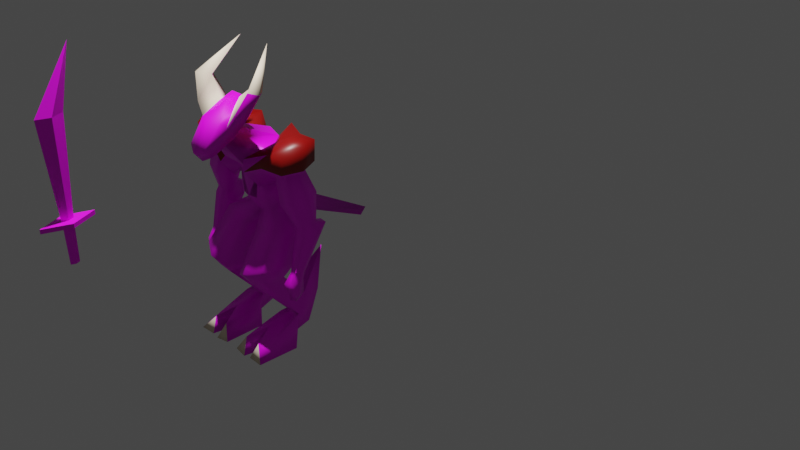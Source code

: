 # Source: blade_demon_v2.blend  (saved by Blender 2.90.8; exported with 4.5.12 LTS)
import bpy
from mathutils import Matrix  # noqa: F401  (used for matrix-valued properties, if any)

bpy.ops.wm.read_factory_settings(use_empty=True)
scene = bpy.context.scene
scene.name = 'Scene'

# ---- collections
col_collection = bpy.data.collections.new('Collection'); scene.collection.children.link(col_collection)
col_ref_imgs = bpy.data.collections.new('Ref Imgs'); scene.collection.children.link(col_ref_imgs)

# ---- images (referenced by path relative to the original .blend; pixels are not part of the script)
import os
ASSET_DIR = os.environ.get("B2B_ASSET_DIR", "")  # directory of the original .blend (textures are referenced by path, not embedded)
HERE = os.path.dirname(os.path.abspath(__file__))  # packed textures are extracted next to this script under _unpacked/

def load_image(name, relpath, width, height, colorspace="sRGB"):
    """Load a texture the original file referenced (path relative to the .blend, or extracted next to this script)."""
    p = next((c for c in (os.path.join(HERE, relpath), os.path.join(ASSET_DIR, relpath)) if relpath and os.path.exists(c)), "")
    if p:
        img = bpy.data.images.load(p, check_existing=True)
        img.name = name
    else:  # same state as the original file: an image datablock whose file is absent (Cycles renders it pink)
        img = bpy.data.images.new(name, width, height)
        img.source = "FILE"
        img.filepath = "//" + (relpath or name)
    img.colorspace_settings.name = colorspace
    return img
img_blade_demon_diffuse_bake = load_image('blade_demon_diffuse_bake', 'bakes/blade_demon_diffuse_bake.png', 1024, 1024, 'sRGB')
img_sword_steel_png = load_image('sword-steel.png', 'sword-steel.png', 1024, 1024, 'sRGB')
img_blade_demon_skin_base_color_png = load_image('blade-demon-skin Base Color.png', 'bakes/blade-demon-skin Base Color.png', 1024, 1024, 'sRGB')

# ---- materials (node trees are filled in below, after node groups)
mat_blade_demon_mat = bpy.data.materials.new('blade-demon-mat')
mat_material = bpy.data.materials.new('Material')
mat_taro_faction_color = bpy.data.materials.new('taro-faction-color')
mat_taro_faction_color.alpha_threshold = 0.0
mat_taro_faction_color.line_color = (0.0, 0.0, 0.0, 1.0)
mat_horn = bpy.data.materials.new('horn')
mat_blade_demon_skin = bpy.data.materials.new('blade-demon-skin')

# ---- material node trees
mat_blade_demon_mat.use_nodes = True; mat_blade_demon_mat.node_tree.nodes.clear()
_N = mat_blade_demon_mat.node_tree.nodes; _L = mat_blade_demon_mat.node_tree.links
n0 = _N.new('ShaderNodeBsdfPrincipled'); n0.name = 'Principled BSDF'; n0.location = (10, 300)
n0.distribution = 'GGX'
n0.subsurface_method = 'BURLEY'
n0.inputs[3].default_value = 1.45
n0.inputs[27].default_value = (0.0, 0.0, 0.0, 1.0)
n0.inputs[28].default_value = 1.0
n1 = _N.new('ShaderNodeOutputMaterial'); n1.name = 'Material Output'; n1.location = (300, 300)
n2 = _N.new('ShaderNodeTexImage'); n2.name = 'Image Texture'; n2.location = (-280, 280)
n2.image = img_blade_demon_diffuse_bake
_L.new(n0.outputs[0], n1.inputs[0])
_L.new(n2.outputs[0], n0.inputs[0])
n1.is_active_output = True
mat_material.use_nodes = True; mat_material.node_tree.nodes.clear()
_N = mat_material.node_tree.nodes; _L = mat_material.node_tree.links
n0 = _N.new('ShaderNodeBsdfPrincipled'); n0.name = 'Principled BSDF'; n0.location = (10, 300)
n0.distribution = 'GGX'
n0.subsurface_method = 'BURLEY'
n0.inputs[3].default_value = 1.45
n0.inputs[27].default_value = (0.0, 0.0, 0.0, 1.0)
n0.inputs[28].default_value = 1.0
n1 = _N.new('ShaderNodeTexImage'); n1.name = 'Image Texture'; n1.location = (-280, 280)
n1.image = img_sword_steel_png
n2 = _N.new('ShaderNodeDisplacement'); n2.name = 'Displacement'; n2.location = (380, 66)
n2.inputs[2].default_value = 1.0
n3 = _N.new('ShaderNodeOutputMaterial'); n3.name = 'Material Output'; n3.location = (300, 300)
_L.new(n0.outputs[0], n3.inputs[0])
_L.new(n1.outputs[0], n0.inputs[0])
_L.new(n2.outputs[0], n3.inputs[2])
_L.new(n1.outputs[0], n2.inputs[0])
n3.is_active_output = True
mat_taro_faction_color.use_nodes = True; mat_taro_faction_color.node_tree.nodes.clear()
_N = mat_taro_faction_color.node_tree.nodes; _L = mat_taro_faction_color.node_tree.links
n0 = _N.new('ShaderNodeOutputMaterial'); n0.name = 'Material Output'; n0.location = (300, 300)
n1 = _N.new('ShaderNodeUVMap'); n1.name = 'UV Map'; n1.location = (-848, 169)
n1.uv_map = 'UVMap_joined'
n2 = _N.new('ShaderNodeBsdfPrincipled'); n2.name = 'Principled BSDF'; n2.location = (10, 300)
n2.distribution = 'GGX'
n2.subsurface_method = 'BURLEY'
n2.inputs[0].default_value = (0.2529, 0.0009976, 0.0, 1.0)
n2.inputs[2].default_value = 0.4
n2.inputs[3].default_value = 1.45
n2.inputs[27].default_value = (0.0, 0.0, 0.0, 1.0)
n2.inputs[28].default_value = 1.0
n3 = _N.new('ShaderNodeTexImage'); n3.name = 'Image Texture.001'; n3.location = (-615, 239)
n3.image = img_blade_demon_diffuse_bake
_L.new(n2.outputs[0], n0.inputs[0])
_L.new(n1.outputs[0], n3.inputs[0])
n0.is_active_output = True
mat_horn.use_nodes = True; mat_horn.node_tree.nodes.clear()
_N = mat_horn.node_tree.nodes; _L = mat_horn.node_tree.links
n0 = _N.new('ShaderNodeBsdfPrincipled'); n0.name = 'Principled BSDF'; n0.location = (10, 300)
n0.distribution = 'GGX'
n0.subsurface_method = 'BURLEY'
n0.inputs[0].default_value = (0.8412, 0.7177, 0.5637, 1.0)
n0.inputs[2].default_value = 1.0
n0.inputs[3].default_value = 1.45
n0.inputs[13].default_value = 0.0
n0.inputs[27].default_value = (0.0, 0.0, 0.0, 1.0)
n0.inputs[28].default_value = 1.0
n1 = _N.new('ShaderNodeOutputMaterial'); n1.name = 'Material Output'; n1.location = (300, 300)
n2 = _N.new('ShaderNodeUVMap'); n2.name = 'UV Map'; n2.location = (-848, 169)
n2.uv_map = 'UVMap_joined'
n3 = _N.new('ShaderNodeTexImage'); n3.name = 'Image Texture.001'; n3.location = (-615, 239)
n3.image = img_blade_demon_diffuse_bake
_L.new(n0.outputs[0], n1.inputs[0])
_L.new(n2.outputs[0], n3.inputs[0])
n1.is_active_output = True
mat_blade_demon_skin.use_nodes = True; mat_blade_demon_skin.node_tree.nodes.clear()
_N = mat_blade_demon_skin.node_tree.nodes; _L = mat_blade_demon_skin.node_tree.links
n0 = _N.new('ShaderNodeBsdfPrincipled'); n0.name = 'Principled BSDF'; n0.location = (10, 300)
n0.distribution = 'GGX'
n0.subsurface_method = 'BURLEY'
n0.inputs[3].default_value = 1.45
n0.inputs[27].default_value = (0.0, 0.0, 0.0, 1.0)
n0.inputs[28].default_value = 1.0
n1 = _N.new('ShaderNodeOutputMaterial'); n1.name = 'Material Output'; n1.location = (300, 300)
n2 = _N.new('ShaderNodeTexImage'); n2.name = 'Image Texture'; n2.location = (-299, 280)
n2.image = img_blade_demon_skin_base_color_png
n3 = _N.new('ShaderNodeUVMap'); n3.name = 'UV Map'; n3.location = (-848, 169)
n3.uv_map = 'UVMap_joined'
n4 = _N.new('ShaderNodeUVMap'); n4.name = 'UV Map.001'; n4.location = (-413, -61)
n4.uv_map = 'UVMap'
n5 = _N.new('ShaderNodeTexImage'); n5.name = 'Image Texture.001'; n5.location = (-615, 239)
n5.image = img_blade_demon_diffuse_bake
_L.new(n0.outputs[0], n1.inputs[0])
_L.new(n2.outputs[0], n0.inputs[0])
_L.new(n4.outputs[0], n2.inputs[0])
_L.new(n3.outputs[0], n5.inputs[0])
n1.is_active_output = True

# ---- world
world_world = bpy.data.worlds.new('World'); scene.world = world_world
world_world.use_nodes = True; world_world.node_tree.nodes.clear()
_N = world_world.node_tree.nodes; _L = world_world.node_tree.links
n0 = _N.new('ShaderNodeOutputWorld'); n0.name = 'World Output'; n0.location = (300, 300)
n1 = _N.new('ShaderNodeBackground'); n1.name = 'Background'; n1.location = (10, 300)
n1.inputs[0].default_value = (0.05088, 0.05088, 0.05088, 1.0)
_L.new(n1.outputs[0], n0.inputs[0])
n0.is_active_output = True
world_world.color = (0.05088, 0.05088, 0.05088)
world_world.use_sun_shadow = False
world_world.sun_shadow_jitter_overblur = 0.0

# ---- cameras
cam_camera = bpy.data.cameras.new('Camera')
cam_camera.clip_end = 100.0
cam_camera.ortho_scale = 7.314

# ---- lights
light_light = bpy.data.lights.new('Light', 'POINT')
light_light.transmission_factor = 0.0
light_light.energy = 4000.0
light_light.shadow_soft_size = 0.1
light_light.shadow_maximum_resolution = 0.006
light_light.use_absolute_resolution = True

# ---- meshes
me_cube = bpy.data.meshes.new('Cube')
me_cube.from_pydata([(-0.1566, 0.3518, 2.388), (-0.2088, 0.5824, 1.821), (-0.1566, -0.02463, 2.235), (-0.2088, 0.1148, 1.723), (0.0, 0.6148, 1.799), (0.0, -0.04892, 2.251), (0.0, 0.1108, 1.685), (0.0, 0.3547, 2.441), (-0.2336, 0.02926, 1.945), (-0.2336, 0.4681, 2.136), (0.0, 0.5392, 2.168), (0.0, -0.0456, 1.914), (-0.2403, 0.3211, 1.763), (-0.2403, 0.1972, 2.233), (-0.5408, -0.3136, 1.183), (0.0, 0.3149, 2.686), (-0.3011, 0.2419, 2.045), (-0.3615, 0.6165, 1.693), (-0.4644, -0.02117, 1.624), (-0.09773, 0.7105, 1.523), (-0.1357, -0.0685, 1.516), (-0.5288, 0.4268, 1.628), (-0.1397, 0.4424, 1.346), (-0.1345, -0.3573, 1.021), (-0.5991, 0.136, 1.176), (-0.1443, 0.142, 0.8771), (-0.4692, -0.2162, 0.9496), (-0.2333, -0.2398, 0.8662), (-0.5041, 0.0272, 0.9823), (-0.2377, 0.03096, 0.8283), (-0.4798, 0.2403, 0.3702), (-0.2438, 0.2344, 0.3613), (-0.5162, 0.3171, 0.6823), (-0.2394, 0.3191, 0.6932), (0.0, 1.781, 1.165), (-0.09773, 1.614, 1.136), (-0.476, 0.4477, 0.3335), (-0.24, 0.4418, 0.3246), (-0.5162, 0.5245, 0.6455), (-0.2394, 0.5265, 0.6564), (-0.3963, 0.6979, 1.143), (-0.4899, 0.389, 0.2291), (-0.2469, 0.2016, 0.1519), (-0.4827, 0.1904, 0.1593), (-0.2541, 0.4002, 0.2216), (-0.4948, 0.1724, 0.3483), (-0.2156, 0.1654, 0.3378), (-0.1105, 0.0978, 0.005736), (-0.6129, 0.08202, 0.005736), (-0.4415, -0.3651, 0.1801), (-0.0974, -0.4506, -0.004117), (-0.5999, -0.4664, -0.004117), (0.0, 0.7051, 1.518), (0.0, 1.614, 1.144), (-0.2141, -0.3707, 0.1851), (-0.1044, 0.5986, 1.81), (-0.1566, -0.1222, 2.357), (-0.1044, 0.1128, 1.704), (-0.1683, 0.3112, 2.62), (-0.1203, 0.5229, 2.159), (-0.1203, -0.02352, 1.917), (0.0, -0.1439, 2.394), (-0.2296, 0.6635, 1.608), (-0.3001, -0.04484, 1.57), (-0.3343, 0.4346, 1.487), (-0.3308, -0.4305, 1.118), (-0.3785, 0.2341, 1.01), (-0.348, -0.2737, 0.9158), (-0.3741, 0.07481, 0.8974), (-0.3618, 0.2373, 0.3657), (-0.3778, 0.3181, 0.6878), (-0.3584, 0.4861, 0.3142), (-0.3775, 0.5676, 0.6383), (-0.3737, 0.4238, 0.1926), (-0.3648, 0.196, 0.1556), (-0.3552, 0.1878, 0.343), (-0.3617, 0.1295, 0.005736), (-0.3813, -0.4585, -0.004117), (-0.2836, -0.472, -0.0169), (-0.5179, -0.1042, 0.2208), (-0.6064, -0.1724, 0.0008095), (-0.3374, -0.1091, 0.2773), (-0.3471, -0.1679, -0.002387), (-0.1039, -0.1566, 0.0008095), (-0.1731, -0.1073, 0.226), (-0.1801, -0.2219, 2.416), (0.0, -0.2586, 2.44), (-0.3067, 0.07388, 2.539), (-0.2477, 0.4728, 2.453), (-0.2435, -0.06175, 2.109), (-0.3211, 0.2524, 2.121), (-0.2218, -0.2615, 2.341), (-0.2825, 0.4139, 2.787), (-0.2976, -0.3023, 2.541), (-0.4192, 0.08347, 2.68), (-0.5145, 0.3478, 2.559), (-0.4203, -0.01904, 2.262), (-0.4631, 0.2085, 2.279), (-0.4557, -0.175, 2.434), (-0.5824, 0.3005, 2.767), (-0.5525, -0.1536, 2.625), (-0.6343, 0.07605, 2.744), (-0.8235, 0.3032, 2.508), (-0.7827, -0.1431, 2.438), (-0.842, 0.3005, 2.776), (-0.812, -0.1536, 2.634), (-0.8938, 0.07605, 2.753), (-0.5901, 0.2489, 2.41), (-0.5033, 0.03487, 2.274), (-0.9058, 0.07642, 2.472), (-0.5236, 0.1688, 2.296), (-0.5548, -0.05713, 2.342), (-0.7399, 0.2188, 2.411), (-0.7149, -0.0359, 2.369), (-0.7943, 0.08944, 2.393), (-0.7602, 0.2912, 1.754), (-0.6828, 0.1415, 1.662), (-0.6956, 0.2378, 1.689), (-0.7346, 0.07276, 1.69), (-0.8572, 0.2658, 1.77), (-0.8381, 0.0869, 1.722), (-0.8953, 0.1744, 1.751), (-0.6125, -0.05786, 2.006), (-0.5329, 0.06917, 1.94), (-0.8475, 0.2957, 2.138), (-0.9183, 0.1284, 2.102), (-0.5582, 0.2436, 1.986), (-0.6591, 0.3383, 2.127), (-0.8138, -0.03258, 2.053), (-0.749, 0.4204, 1.719), (-0.6287, 0.1686, 1.543), (-0.6486, 0.3337, 1.6), (-0.7091, 0.04589, 1.584), (-0.8996, 0.3744, 1.743), (-0.87, 0.06736, 1.641), (-0.9587, 0.217, 1.701), (-0.7651, 0.1162, 1.148), (-0.7066, 0.01601, 1.142), (-0.7121, 0.091, 1.128), (-0.7538, -0.05293, 1.178), (-0.835, 0.08832, 1.167), (-0.8267, -0.04993, 1.193), (-0.8643, 0.01715, 1.183), (-0.1652, -0.2965, 2.755), (-0.1652, -0.4912, 2.982), (-0.1475, -0.1378, 2.957), (-0.1473, -0.2675, 3.115), (0.0, -0.07565, 2.957), (0.0, -0.2584, 3.17), (-0.1327, -0.2895, 2.771), (0.0, -0.5623, 3.046), (-0.1376, -0.593, 2.599), (-0.1376, -0.6912, 2.713), (0.0, -0.646, 2.524), (0.0, -0.7585, 2.655), (-0.2317, -0.341, 2.824), (-0.2286, -0.4429, 2.94), (-0.1081, -0.01781, 3.1), (-0.1081, -0.1078, 3.205), (0.0, -0.01781, 3.1), (0.0, -0.1078, 3.205), (-0.4644, -0.1073, 3.33), (-0.3504, -0.2022, 3.36), (-0.5945, -0.2483, 3.361), (-0.4969, -0.3279, 3.381), (-0.2469, 0.1552, 3.784), (-0.1075, -0.1906, 2.855), (0.0, -0.1736, 2.866), (-0.106, -0.4174, 2.695), (0.0, -0.4355, 2.662), (-0.2559, -0.07701, 3.089), (-0.2148, -0.2372, 3.247), (-0.3795, -0.3093, 2.987), (-0.3443, -0.4223, 3.092), (-0.7743, 0.1077, 1.056), (-0.6836, -0.04303, 1.046), (-0.6922, 0.07667, 1.044), (-0.7568, -0.1622, 1.061), (-0.8441, 0.04209, 1.062), (-0.8345, -0.1244, 1.065), (-0.8783, -0.04454, 1.065), (-0.8323, 0.06095, 0.9081), (-0.6982, -0.02539, 0.9572), (-0.7033, 0.04448, 0.9577), (-0.8065, -0.1272, 0.9066), (-0.7752, -0.1028, 0.8365), (-0.7894, 0.03447, 0.8241), (-0.8757, -0.04454, 0.9094), (-0.7454, 0.06258, 0.9818), (-0.7348, -0.06872, 0.981), (-0.8126, -0.04248, 0.8026), (-0.7439, -0.01655, 0.9256), (-0.7464, 0.02125, 0.9261), (-0.7666, 0.0314, 0.9427), (-0.7612, -0.03964, 0.9418)], [], [(60, 2, 8), (16, 13, 0, 9), (59, 0, 7, 10), (3, 12, 21, 18), (55, 59, 10, 4), (12, 16, 9, 1), (57, 60, 8, 3), (3, 8, 16, 12), (57, 3, 18, 63), (8, 2, 13, 16), (18, 21, 24, 14), (62, 19, 22, 64), (55, 4, 19, 62), (12, 1, 17, 21), (25, 23, 27, 29), (22, 20, 23, 25), (64, 22, 25, 66), (63, 18, 14, 65), (68, 29, 33, 70), (66, 25, 29, 68), (65, 14, 26, 67), (14, 24, 28, 26), (33, 31, 37, 39), (67, 26, 30, 69), (29, 27, 31, 33), (26, 28, 32, 30), (19, 4, 34, 35), (72, 39, 37, 71), (30, 32, 38, 36), (38, 32, 40), (37, 31, 42, 44), (30, 36, 41, 43), (33, 39, 40), (32, 70, 33, 40), (39, 72, 40), (74, 43, 41, 73), (42, 31, 46, 47), (71, 37, 44, 73), (83, 84, 54, 50), (74, 42, 47, 76), (69, 30, 45, 75), (30, 43, 48, 45), (78, 50, 54), (82, 83, 50, 78), (79, 80, 51, 49), (22, 52, 6, 20), (22, 19, 52), (53, 52, 19, 35), (35, 34, 53), (81, 79, 49), (84, 81, 54), (80, 82, 77, 51), (51, 77, 49), (31, 69, 75, 46), (43, 74, 76, 48), (36, 71, 73, 41), (42, 74, 73, 44), (38, 72, 71, 36), (27, 67, 69, 31), (23, 65, 67, 27), (24, 66, 68, 28), (28, 68, 70, 32), (20, 63, 65, 23), (21, 64, 66, 24), (1, 55, 62, 17), (17, 62, 64, 21), (2, 5, 61, 56), (6, 57, 63, 20), (6, 11, 60, 57), (1, 9, 59, 55), (9, 0, 59), (11, 5, 2, 60), (7, 0, 58, 15), (48, 76, 82, 80), (75, 45, 79, 81), (45, 48, 80, 79), (46, 75, 81, 84), (76, 47, 83, 82), (47, 46, 84, 83), (49, 77, 82, 81), (78, 54, 81, 82), (40, 72, 38), (56, 61, 86, 85), (58, 87, 149, 166), (15, 58, 166, 167), (87, 85, 168, 149), (85, 86, 169, 168), (13, 2, 89, 90), (0, 13, 90, 88), (85, 87, 94, 93), (87, 58, 92, 94), (56, 85, 93, 91), (58, 0, 88, 92), (2, 56, 91, 89), (91, 93, 100, 98), (89, 91, 98, 96), (90, 89, 96, 97), (94, 92, 99, 101), (93, 94, 101, 100), (92, 88, 95, 99), (88, 90, 97, 95), (99, 95, 102, 104), (98, 100, 105, 103), (101, 99, 104, 106), (100, 101, 106, 105), (109, 102, 112, 114), (95, 97, 110, 107), (106, 104, 102, 109), (105, 106, 109, 103), (102, 95, 107, 112), (96, 98, 111, 108), (97, 96, 108, 110), (98, 103, 113, 111), (103, 109, 114, 113), (123, 122, 118, 116), (125, 124, 119, 121), (127, 126, 117, 115), (124, 127, 115, 119), (122, 128, 120, 118), (128, 125, 121, 120), (126, 123, 116, 117), (110, 108, 123, 126), (113, 114, 125, 128), (111, 113, 128, 122), (112, 107, 127, 124), (107, 110, 126, 127), (114, 112, 124, 125), (108, 111, 122, 123), (120, 121, 135, 134), (115, 117, 131, 129), (119, 115, 129, 133), (118, 120, 134, 132), (121, 119, 133, 135), (117, 116, 130, 131), (116, 118, 132, 130), (132, 134, 141, 139), (135, 133, 140, 142), (131, 130, 137, 138), (130, 132, 139, 137), (134, 135, 142, 141), (129, 131, 138, 136), (133, 129, 136, 140), (145, 143, 155), (143, 145, 166, 149), (148, 146, 144, 150), (145, 147, 167, 166), (145, 146, 158, 157), (153, 154, 152, 151), (150, 144, 152, 154), (144, 146, 156), (156, 155, 151, 152), (152, 144, 156), (171, 170, 161, 162), (143, 151, 155), (157, 158, 160, 159), (146, 148, 160, 158), (147, 145, 157, 159), (161, 163, 165), (170, 172, 163, 161), (173, 171, 162, 164), (172, 173, 164, 163), (163, 164, 165), (164, 162, 165), (162, 161, 165), (153, 151, 168, 169), (151, 143, 149, 168), (155, 156, 173, 172), (156, 146, 171, 173), (145, 155, 172, 170), (146, 145, 170, 171), (140, 136, 174, 178), (139, 141, 179, 177), (142, 140, 178, 180), (138, 137, 175, 176), (137, 139, 177, 175), (141, 142, 180, 179), (136, 138, 176, 174), (178, 174, 181), (177, 179, 184), (180, 178, 181, 187), (176, 175, 182, 183), (175, 177, 189, 182), (179, 180, 187, 184), (174, 176, 183, 188), (184, 181, 174, 177), (189, 177, 174, 188), (187, 181, 186, 190), (184, 187, 190, 185), (181, 184, 185, 186), (186, 185, 190), (188, 183, 192, 193), (189, 188, 193, 194), (183, 182, 191, 192), (182, 189, 194, 191), (193, 192, 191, 194)])
me_cube.polygons.foreach_set('use_smooth', [True] * 195)
_uv = me_cube.uv_layers.new(name='UVMap_joined')
_uv.uv.foreach_set('vector', [0.6647, 0.9204, 0.6555, 0.9926, 0.6366, 0.9332, 0.3095, 0.8799, 0.3031, 0.9296, 0.2525, 0.9541, 0.2477, 0.8825, 0.7964, 0.5265, 0.8184, 0.5957, 0.7806, 0.6134, 0.7659, 0.5316, 0.07912, 0.912, 0.06741, 0.9425, 0.0, 0.9117, 0.0208, 0.8636, 0.78, 0.443, 0.7964, 0.5265, 0.7659, 0.5316, 0.753, 0.4432, 0.3166, 0.8081, 0.3095, 0.8799, 0.2477, 0.8825, 0.2494, 0.7989, 0.998, 0.965, 0.9443, 0.9609, 0.9532, 0.9317, 0.9959, 0.9385, 0.3693, 0.8181, 0.3693, 0.8772, 0.3095, 0.8799, 0.3166, 0.8081, 0.1061, 0.912, 0.07912, 0.912, 0.0208, 0.8636, 0.06455, 0.8561, 0.3693, 0.8772, 0.3558, 0.9521, 0.3031, 0.9296, 0.3095, 0.8799, 0.4433, 0.4236, 0.3296, 0.4379, 0.3875, 0.3142, 0.5019, 0.3024, 0.08076, 0.456, 0.1208, 0.4588, 0.1166, 0.5375, 0.05828, 0.5206, 0.78, 0.443, 0.753, 0.4432, 0.7662, 0.3677, 0.8033, 0.3862, 0.3166, 0.8081, 0.2494, 0.7989, 0.2525, 0.7623, 0.3031, 0.7599, 0.1321, 0.2576, 0.0, 0.254, 0.04081, 0.2268, 0.1094, 0.2383, 0.1689, 0.3932, 0.03197, 0.3953, 0.0, 0.254, 0.1321, 0.2576, 0.05828, 0.5206, 0.1166, 0.5375, 0.1443, 0.675, 0.08059, 0.6451, 0.06455, 0.8561, 0.0208, 0.8636, 0.02387, 0.7296, 0.08043, 0.7113, 0.4075, 0.9457, 0.3743, 0.9371, 0.3704, 0.8699, 0.4056, 0.8684, 0.08059, 0.6451, 0.1443, 0.675, 0.1224, 0.7062, 0.08565, 0.692, 0.8696, 0.0, 0.9255, 0.01539, 0.9103, 0.06317, 0.8782, 0.05622, 0.5019, 0.3024, 0.3875, 0.3142, 0.4101, 0.2643, 0.4709, 0.2489, 0.1896, 0.2277, 0.1946, 0.1414, 0.2477, 0.1483, 0.2428, 0.2346, 0.8782, 0.05622, 0.9103, 0.06317, 0.9255, 0.2268, 0.8956, 0.2294, 0.1094, 0.2383, 0.04081, 0.2268, 0.1946, 0.1414, 0.1896, 0.2277, 0.4709, 0.2489, 0.4101, 0.2643, 0.3274, 0.1986, 0.3373, 0.1189, 0.8404, 0.4239, 0.8917, 0.3677, 0.8917, 0.7019, 0.8637, 0.6705, 0.3089, 0.5596, 0.3389, 0.5629, 0.3476, 0.6427, 0.3223, 0.6375, 0.3373, 0.1189, 0.3274, 0.1986, 0.2739, 0.1961, 0.2839, 0.1165, 0.2739, 0.1961, 0.3274, 0.1986, 0.2477, 0.3284, 0.2477, 0.1483, 0.1946, 0.1414, 0.2028, 0.08853, 0.2456, 0.1205, 0.3373, 0.1189, 0.2839, 0.1165, 0.2952, 0.08828, 0.3432, 0.06454, 0.1896, 0.2277, 0.2428, 0.2346, 0.2477, 0.3662, 0.2147, 0.9391, 0.1795, 0.9391, 0.1443, 0.9391, 0.1771, 0.7935, 0.3389, 0.5629, 0.3089, 0.5596, 0.291, 0.4379, 0.3087, 0.7135, 0.2796, 0.713, 0.2878, 0.6688, 0.3198, 0.6714, 0.2028, 0.08853, 0.1946, 0.1414, 0.1796, 0.1302, 0.1882, 0.04419, 0.3223, 0.6375, 0.3476, 0.6427, 0.3459, 0.6697, 0.3198, 0.6714, 0.1268, 0.0236, 0.1218, 0.0822, 0.06125, 0.05272, 0.05586, 0.0, 0.3087, 0.7135, 0.3378, 0.714, 0.3704, 0.7599, 0.3116, 0.7538, 0.8245, 0.3527, 0.7945, 0.3527, 0.7907, 0.3399, 0.8263, 0.3421, 0.3373, 0.1189, 0.3432, 0.06454, 0.3638, 0.02006, 0.3535, 0.1109, 0.8842, 0.7616, 0.8404, 0.7427, 0.8842, 0.7019, 0.8148, 0.841, 0.753, 0.8408, 0.7531, 0.7732, 0.8004, 0.7715, 0.4189, 0.06959, 0.4278, 0.01068, 0.5019, 0.0, 0.4844, 0.05246, 0.1689, 0.3932, 0.2188, 0.4533, 0.06189, 0.4482, 0.03197, 0.3953, 0.1166, 0.5375, 0.1208, 0.4588, 0.1443, 0.4565, 0.2412, 0.687, 0.2412, 0.9353, 0.2163, 0.9345, 0.2164, 0.6862, 0.2164, 0.6862, 0.2405, 0.6507, 0.2412, 0.687, 0.8305, 0.2942, 0.7855, 0.2799, 0.8044, 0.2423, 0.8729, 0.2846, 0.8305, 0.2942, 0.862, 0.2454, 0.8808, 0.8423, 0.8148, 0.841, 0.8253, 0.7743, 0.8809, 0.7748, 0.7478, 0.9166, 0.7478, 0.9719, 0.6951, 0.9575, 0.8545, 0.3527, 0.8245, 0.3527, 0.8263, 0.3421, 0.8617, 0.3399, 0.2796, 0.713, 0.3087, 0.7135, 0.3116, 0.7538, 0.2477, 0.7599, 0.2905, 0.6389, 0.3223, 0.6375, 0.3198, 0.6714, 0.2878, 0.6688, 0.9515, 0.5051, 0.9816, 0.5054, 0.9816, 0.5545, 0.9519, 0.5441, 0.2723, 0.5641, 0.3089, 0.5596, 0.3223, 0.6375, 0.2905, 0.6389, 0.8501, 0.07176, 0.8782, 0.05622, 0.8956, 0.2294, 0.8656, 0.2319, 0.8219, 0.03136, 0.8696, 0.0, 0.8782, 0.05622, 0.8501, 0.07176, 0.01103, 0.6391, 0.08059, 0.6451, 0.08565, 0.692, 0.04608, 0.6892, 0.4407, 0.9699, 0.4075, 0.9457, 0.4056, 0.8684, 0.4407, 0.867, 0.1083, 0.8486, 0.06455, 0.8561, 0.08043, 0.7113, 0.1331, 0.7062, 0.0, 0.5036, 0.05828, 0.5206, 0.08059, 0.6451, 0.01103, 0.6391, 0.807, 0.4428, 0.78, 0.443, 0.8033, 0.3862, 0.8404, 0.4046, 0.04073, 0.4533, 0.08076, 0.456, 0.05828, 0.5206, 0.0, 0.5036, 0.9496, 0.2269, 0.9895, 0.2335, 0.9893, 0.2699, 0.9496, 0.2618, 0.1331, 0.912, 0.1061, 0.912, 0.06455, 0.8561, 0.1083, 0.8486, 1.0, 0.9915, 0.9401, 0.9915, 0.9443, 0.9609, 0.998, 0.965, 0.807, 0.4428, 0.8263, 0.5236, 0.7964, 0.5265, 0.78, 0.443, 0.8263, 0.5236, 0.8184, 0.5957, 0.7964, 0.5265, 0.6951, 0.9166, 0.6951, 0.9927, 0.6555, 0.9926, 0.6647, 0.9204, 0.7806, 0.6134, 0.8184, 0.5957, 0.8292, 0.65, 0.7888, 0.6709, 0.8809, 0.9007, 0.8168, 0.9091, 0.8148, 0.841, 0.8808, 0.8423, 0.8263, 0.3421, 0.7907, 0.3399, 0.7855, 0.2799, 0.8305, 0.2942, 0.3535, 0.1109, 0.3638, 0.02006, 0.4278, 0.01068, 0.4189, 0.06959, 0.8617, 0.3399, 0.8263, 0.3421, 0.8305, 0.2942, 0.8729, 0.2846, 0.8168, 0.9091, 0.7531, 0.8992, 0.753, 0.8408, 0.8148, 0.841, 0.1882, 0.04419, 0.1796, 0.1302, 0.1218, 0.0822, 0.1268, 0.0236, 0.7768, 0.9332, 0.824, 0.9091, 0.824, 0.9822, 0.753, 0.9971, 0.9961, 0.2012, 0.9442, 0.1747, 0.9255, 0.1066, 0.9961, 0.1237, 0.291, 0.4379, 0.3089, 0.5596, 0.2723, 0.5641, 0.9496, 0.2618, 0.9893, 0.2699, 0.9899, 0.3011, 0.944, 0.2909, 0.7406, 0.7528, 0.7406, 0.8157, 0.6476, 0.8794, 0.6366, 0.8483, 0.7888, 0.6709, 0.8292, 0.65, 0.8404, 0.7667, 0.8131, 0.7715, 0.7406, 0.8157, 0.7387, 0.897, 0.6528, 0.9166, 0.6476, 0.8794, 0.944, 0.2909, 0.9899, 0.3011, 0.9899, 0.3645, 0.9626, 0.3642, 0.5185, 0.8323, 0.5356, 0.8863, 0.5081, 0.904, 0.4874, 0.8268, 0.5439, 0.7841, 0.5185, 0.8323, 0.4874, 0.8268, 0.5508, 0.7492, 0.5945, 0.92, 0.6026, 0.8382, 0.6366, 0.8242, 0.6316, 0.9288, 0.7423, 0.1544, 0.6925, 0.1847, 0.6473, 0.1496, 0.7134, 0.1212, 0.5725, 0.9006, 0.5945, 0.92, 0.6316, 0.9288, 0.5796, 0.9348, 0.6034, 0.7762, 0.5439, 0.7841, 0.5508, 0.7492, 0.6366, 0.7378, 0.5356, 0.8863, 0.5725, 0.9006, 0.5796, 0.9348, 0.5081, 0.904, 0.8219, 0.1847, 0.784, 0.1589, 0.7572, 0.09128, 0.7992, 0.1224, 0.7119, 0.3386, 0.6473, 0.3109, 0.6842, 0.2622, 0.7278, 0.2952, 0.7855, 0.3527, 0.7119, 0.3386, 0.7278, 0.2952, 0.7789, 0.3079, 0.7134, 0.1212, 0.6473, 0.1496, 0.6751, 0.07603, 0.7073, 0.06522, 0.784, 0.1589, 0.7134, 0.1212, 0.7073, 0.06522, 0.7572, 0.09128, 0.9596, 0.9148, 0.8809, 0.9317, 0.911, 0.8589, 0.9596, 0.8364, 0.4729, 0.867, 0.3704, 0.867, 0.3885, 0.8194, 0.4632, 0.7907, 0.9596, 0.8364, 0.911, 0.8589, 0.8951, 0.7812, 0.9527, 0.7715, 0.7992, 0.1224, 0.7572, 0.09128, 0.7641, 0.02606, 0.8062, 0.04031, 0.7073, 0.06522, 0.6751, 0.07603, 0.682, 0.01081, 0.7142, 0.0, 0.7572, 0.09128, 0.7073, 0.06522, 0.7142, 0.0, 0.7641, 0.02606, 0.3879, 0.6944, 0.4347, 0.7196, 0.4054, 0.7438, 0.3789, 0.7275, 0.4632, 0.7907, 0.3885, 0.8194, 0.3831, 0.8022, 0.4156, 0.7806, 0.944, 0.308, 0.944, 0.3645, 0.877, 0.3567, 0.8729, 0.2994, 0.9229, 0.2461, 0.944, 0.308, 0.8729, 0.2994, 0.8738, 0.2423, 0.4347, 0.7196, 0.4632, 0.7907, 0.4156, 0.7806, 0.4054, 0.7438, 0.7278, 0.2952, 0.6842, 0.2622, 0.7284, 0.2568, 0.7476, 0.2814, 0.7789, 0.3079, 0.7278, 0.2952, 0.7476, 0.2814, 0.7761, 0.2893, 0.6842, 0.2622, 0.7284, 0.1917, 0.749, 0.2216, 0.7284, 0.2568, 0.7284, 0.1917, 0.7855, 0.1847, 0.7823, 0.2152, 0.749, 0.2216, 0.9485, 0.7047, 0.9822, 0.6804, 0.9822, 0.749, 0.9624, 0.7605, 0.7045, 0.6699, 0.6635, 0.6834, 0.6651, 0.5902, 0.6875, 0.5831, 0.9433, 0.1028, 0.9255, 0.0564, 0.9549, 0.0, 0.9666, 0.0235, 0.9921, 0.1066, 0.9433, 0.1028, 0.9666, 0.0235, 0.9921, 0.02697, 0.1969, 0.7139, 0.1443, 0.7195, 0.1502, 0.658, 0.1776, 0.6533, 0.7458, 0.6571, 0.7045, 0.6699, 0.6875, 0.5831, 0.7099, 0.5754, 0.5533, 0.4749, 0.5967, 0.4901, 0.5719, 0.5573, 0.548, 0.5485, 0.5786, 0.3986, 0.6122, 0.4068, 0.5967, 0.4901, 0.5533, 0.4749, 0.753, 0.7385, 0.7206, 0.7449, 0.7045, 0.6699, 0.7458, 0.6571, 0.1983, 0.7911, 0.1569, 0.7935, 0.1443, 0.7195, 0.1969, 0.7139, 0.8346, 0.9146, 0.8729, 0.9091, 0.8729, 0.9842, 0.824, 0.9884, 0.5601, 0.3677, 0.5786, 0.3986, 0.5533, 0.4749, 0.5313, 0.4367, 0.7206, 0.7449, 0.6888, 0.7528, 0.6635, 0.6834, 0.7045, 0.6699, 0.6122, 0.4068, 0.6366, 0.3911, 0.6297, 0.4751, 0.5967, 0.4901, 0.7099, 0.5754, 0.6875, 0.5831, 0.6751, 0.5699, 0.7132, 0.5541, 0.5353, 0.5305, 0.548, 0.5485, 0.5222, 0.5696, 0.5019, 0.5372, 0.479, 0.6139, 0.4784, 0.5883, 0.501, 0.5768, 0.501, 0.6169, 0.1776, 0.6533, 0.1502, 0.658, 0.1455, 0.6365, 0.1883, 0.6276, 0.6875, 0.5831, 0.6651, 0.5902, 0.6366, 0.5844, 0.6751, 0.5699, 0.548, 0.5485, 0.5719, 0.5573, 0.5631, 0.5872, 0.5222, 0.5696, 0.5719, 0.5573, 0.5896, 0.5512, 0.5944, 0.5785, 0.5631, 0.5872, 0.1883, 0.6276, 0.1455, 0.6365, 0.1748, 0.525, 0.1937, 0.5241, 0.6751, 0.5699, 0.6366, 0.5844, 0.7007, 0.4361, 0.7186, 0.4384, 0.5222, 0.5696, 0.5631, 0.5872, 0.5933, 0.6905, 0.574, 0.6924, 0.5631, 0.5872, 0.5944, 0.5785, 0.6112, 0.6824, 0.5933, 0.6905, 0.7132, 0.5541, 0.6751, 0.5699, 0.7186, 0.4384, 0.7363, 0.4404, 0.9111, 0.5831, 0.8917, 0.5431, 0.9172, 0.4135, 0.9283, 0.4227, 0.9515, 0.5864, 0.9111, 0.5831, 0.9283, 0.4227, 0.9477, 0.4249, 0.5936, 0.2092, 0.5607, 0.2652, 0.5439, 0.2492, 0.5607, 0.2652, 0.5936, 0.2092, 0.591, 0.2396, 0.5693, 0.2647, 0.2404, 0.6258, 0.2033, 0.6116, 0.1983, 0.5565, 0.2392, 0.5638, 0.5936, 0.2092, 0.6334, 0.2179, 0.6169, 0.247, 0.591, 0.2396, 0.5344, 0.9348, 0.5344, 0.9862, 0.4882, 0.9792, 0.4874, 0.9445, 0.7855, 0.224, 0.7855, 0.1847, 0.8213, 0.1938, 0.8213, 0.2281, 0.2392, 0.5638, 0.1983, 0.5565, 0.2062, 0.4733, 0.2412, 0.4533, 0.8917, 0.6512, 0.9023, 0.5864, 0.9092, 0.6491, 0.9092, 0.6491, 0.9485, 0.6484, 0.9485, 0.7332, 0.9103, 0.7335, 0.9103, 0.7335, 0.8917, 0.6512, 0.9092, 0.6491, 0.4407, 0.9016, 0.4849, 0.867, 0.4849, 0.9422, 0.4515, 0.938, 0.5607, 0.2652, 0.5226, 0.3323, 0.5439, 0.2492, 0.8917, 0.768, 0.8917, 0.7335, 0.9191, 0.7338, 0.9191, 0.7683, 0.2033, 0.6116, 0.2404, 0.6258, 0.2412, 0.6507, 0.2137, 0.6502, 0.6334, 0.2179, 0.5936, 0.2092, 0.6238, 0.1712, 0.6473, 0.1827, 0.5461, 0.09708, 0.5019, 0.09254, 0.6473, 0.0, 0.5838, 0.1643, 0.5234, 0.1973, 0.5019, 0.09254, 0.5461, 0.09708, 0.4233, 0.4779, 0.4638, 0.5292, 0.433, 0.5627, 0.3937, 0.558, 0.9824, 0.6804, 0.9485, 0.6594, 0.9601, 0.5864, 0.9824, 0.589, 0.3704, 0.5653, 0.3937, 0.558, 0.4771, 0.6944, 0.3937, 0.558, 0.433, 0.5627, 0.4771, 0.6944, 0.5019, 0.5768, 0.4784, 0.566, 0.5019, 0.4379, 0.5424, 0.3677, 0.5226, 0.3323, 0.5557, 0.297, 0.5749, 0.3169, 0.5226, 0.3323, 0.5607, 0.2652, 0.5693, 0.2647, 0.5557, 0.297, 0.5725, 0.9748, 0.5378, 0.9668, 0.5344, 0.9348, 0.5725, 0.9351, 0.4486, 0.4379, 0.4771, 0.494, 0.4638, 0.5292, 0.4233, 0.4779, 0.5936, 0.2092, 0.5439, 0.2492, 0.5234, 0.1973, 0.5838, 0.1643, 0.9575, 0.4191, 0.9515, 0.3677, 0.9877, 0.3801, 0.9877, 0.4368, 0.9477, 0.4249, 0.9283, 0.4227, 0.9293, 0.403, 0.9515, 0.3969, 0.1937, 0.5241, 0.1748, 0.525, 0.1783, 0.488, 0.1983, 0.4858, 0.7186, 0.4384, 0.7007, 0.4361, 0.7106, 0.4088, 0.7322, 0.4074, 0.574, 0.6924, 0.5933, 0.6905, 0.6065, 0.7159, 0.5761, 0.7141, 0.5933, 0.6905, 0.6112, 0.6824, 0.6366, 0.7138, 0.6065, 0.7159, 0.7363, 0.4404, 0.7186, 0.4384, 0.7322, 0.4074, 0.753, 0.4071, 0.9191, 0.7488, 0.9208, 0.7362, 0.9375, 0.7335, 0.9375, 0.7536, 0.9515, 0.3969, 0.9293, 0.403, 0.9441, 0.3677, 0.1983, 0.4858, 0.1783, 0.488, 0.1916, 0.4533, 0.7322, 0.4074, 0.7106, 0.4088, 0.7035, 0.3707, 0.7297, 0.3684, 0.5761, 0.7141, 0.6065, 0.7159, 0.6002, 0.7378, 0.5825, 0.7363, 0.6065, 0.7159, 0.6366, 0.7138, 0.6114, 0.7324, 0.6002, 0.7378, 0.753, 0.4071, 0.7322, 0.4074, 0.7297, 0.3684, 0.7515, 0.3677, 0.4964, 0.6567, 0.4784, 0.6482, 0.4806, 0.6261, 0.4903, 0.6344, 0.9013, 0.9901, 0.9027, 0.9424, 0.9401, 0.9317, 0.9401, 1.0, 0.9619, 0.4605, 0.9812, 0.4368, 0.9812, 0.5051, 0.9627, 0.4938, 0.5018, 0.686, 0.4784, 0.6857, 0.4838, 0.6619, 0.5018, 0.6567, 0.4729, 0.6944, 0.4987, 0.6976, 0.493, 0.717, 0.4745, 0.7096, 0.9027, 0.9424, 0.9013, 0.9901, 0.8833, 0.9839, 0.8809, 0.949, 0.4987, 0.7325, 0.4745, 0.7096, 0.493, 0.717, 0.4903, 0.6344, 0.4806, 0.6261, 0.4917, 0.6169, 0.4964, 0.6222, 0.9619, 0.4605, 0.9627, 0.4938, 0.9521, 0.4864, 0.9515, 0.4684, 0.1983, 0.6784, 0.1983, 0.6622, 0.2092, 0.6685, 0.2091, 0.6772, 0.1983, 0.6622, 0.2088, 0.6507, 0.2143, 0.6619, 0.2092, 0.6685, 0.2143, 0.6784, 0.2091, 0.6772, 0.2092, 0.6685, 0.2143, 0.6619])
me_cube.materials.append(mat_blade_demon_mat)
me_cube.use_remesh_preserve_volume = False
me_cube.use_remesh_preserve_attributes = False
me_cube.use_mirror_vertex_groups = False
me_cube.update()
me_cube_003 = bpy.data.meshes.new('Cube.003')
me_cube_003.from_pydata([(-4.793e-08, -1.277, -0.179), (-4.793e-08, -1.277, 0.1543), (2.236e-08, 0.4775, -0.07535), (2.236e-08, 0.4775, 0.04011), (-0.06816, -1.277, -0.01234), (-0.02361, 0.4775, -0.01762), (0.02361, 0.4775, -0.01762), (0.06816, -1.277, -0.01234), (-5.704e-08, -2.02, 0.3295), (2.628e-09, 0.01336, -0.08488), (2.628e-09, 0.01336, 0.0525), (0.02809, 0.01336, -0.01619), (-0.02809, 0.01336, -0.01619), (-0.1357, -0.009846, -0.01619), (0.1357, -0.009845, -0.01619), (1.269e-08, -0.009845, 0.3155), (1.269e-08, -0.009845, -0.3479), (-0.1357, -0.06576, -0.01619), (0.1357, -0.06576, -0.01619), (1.269e-08, -0.06576, 0.3155), (1.269e-08, -0.06576, -0.3479), (-0.02994, -0.06576, -0.01619), (0.02994, -0.06576, -0.01619), (2.801e-09, -0.06576, 0.05701), (2.801e-09, -0.06576, -0.0894)], [], [(12, 10, 3, 5), (5, 3, 6), (11, 10, 15, 14), (1, 4, 8), (4, 0, 8), (15, 13, 17, 19), (2, 5, 6), (9, 12, 5, 2), (7, 1, 8), (0, 7, 8), (16, 14, 18, 20), (2, 6, 11, 9), (6, 3, 10, 11), (9, 11, 14, 16), (10, 12, 13, 15), (14, 15, 19, 18), (13, 16, 20, 17), (12, 9, 16, 13), (17, 20, 24, 21), (18, 19, 23, 22), (19, 17, 21, 23), (20, 18, 22, 24), (21, 24, 0, 4), (24, 22, 7, 0), (22, 23, 1, 7), (23, 21, 4, 1)])
_uv = me_cube_003.uv_layers.new(name='UVMap')
_uv.uv.foreach_set('vector', [0.5528, 0.2393, 0.5288, 0.2402, 0.538, 0.007759, 0.5581, 0.007, 0.5288, 0.5045, 0.5288, 0.4733, 0.5486, 0.4956, 0.4838, 0.1557, 0.4603, 0.1291, 0.4153, 0.007, 0.5288, 0.1352, 0.362, 0.3945, 0.3281, 0.3896, 0.3324, 0.01313, 0.3281, 0.3896, 0.2807, 0.3798, 0.3324, 0.01313, 0.5899, 0.5482, 0.5863, 0.4199, 0.6116, 0.4205, 0.6151, 0.5488, 0.5486, 0.5269, 0.5288, 0.5045, 0.5486, 0.4956, 0.5863, 0.24, 0.5528, 0.2393, 0.5581, 0.007, 0.5863, 0.007595, 0.2097, 0.6104, 0.2652, 0.6183, 0.232, 1.002, 0.1702, 0.6034, 0.2097, 0.6104, 0.232, 1.002, 0.6426, 0.2402, 0.6404, 0.3684, 0.6151, 0.3688, 0.6173, 0.2405, 0.5851, 0.4733, 0.565, 0.4729, 0.5624, 0.2402, 0.5863, 0.2406, 0.565, 0.4729, 0.5368, 0.4733, 0.5288, 0.2406, 0.5624, 0.2402, 0.4838, 0.1929, 0.4838, 0.1557, 0.5288, 0.1352, 0.5288, 0.315, 0.4603, 0.1291, 0.4603, 0.1663, 0.4153, 0.1867, 0.4153, 0.007, 0.6404, 0.3684, 0.6426, 0.5482, 0.6173, 0.5485, 0.6151, 0.3688, 0.5863, 0.4199, 0.5899, 0.2402, 0.6151, 0.2408, 0.6116, 0.4205, 0.4603, 0.1663, 0.4838, 0.1929, 0.5288, 0.315, 0.4153, 0.1867, 0.5288, 0.4432, 0.5288, 0.6229, 0.4846, 0.5029, 0.4846, 0.4633, 0.4153, 0.4947, 0.4153, 0.315, 0.4595, 0.435, 0.4595, 0.4746, 0.4153, 0.315, 0.5288, 0.4432, 0.4846, 0.4633, 0.4595, 0.435, 0.5288, 0.6229, 0.4153, 0.4947, 0.4595, 0.4746, 0.4846, 0.5029, 0.3272, 0.9751, 0.2934, 0.9682, 0.2807, 0.3798, 0.3281, 0.3896, 0.1714, 0.002333, 0.1966, 0.006842, 0.2097, 0.6104, 0.1702, 0.6034, 0.1966, 0.006842, 0.232, 0.01191, 0.2652, 0.6183, 0.2097, 0.6104, 0.3513, 0.9787, 0.3272, 0.9751, 0.3281, 0.3896, 0.362, 0.3945])
me_cube_003.materials.append(mat_material)
me_cube_003.use_remesh_fix_poles = True
me_cube_003.use_remesh_preserve_attributes = False
me_cube_003.use_mirror_vertex_groups = False
me_cube_003.update()
me_cube_001 = bpy.data.meshes.new('Cube.001')
me_cube_001.from_pydata([(-0.1566, 0.3518, 2.388), (-0.2088, 0.5824, 1.821), (-0.1566, -0.02463, 2.235), (-0.2088, 0.1148, 1.723), (0.0, 0.6148, 1.799), (0.0, -0.04892, 2.251), (0.0, 0.1108, 1.685), (0.0, 0.3547, 2.441), (-0.2336, 0.02926, 1.945), (-0.2336, 0.4681, 2.136), (0.0, 0.5392, 2.168), (0.0, -0.0456, 1.914), (-0.2403, 0.3211, 1.763), (-0.2403, 0.1972, 2.233), (-0.5408, -0.3136, 1.183), (0.0, 0.3149, 2.686), (-0.3011, 0.2419, 2.045), (-0.3615, 0.6165, 1.693), (-0.4644, -0.02117, 1.624), (-0.09773, 0.7105, 1.523), (-0.1357, -0.0685, 1.516), (-0.5288, 0.4268, 1.628), (-0.1397, 0.4424, 1.346), (-0.1345, -0.3573, 1.021), (-0.5991, 0.136, 1.176), (-0.1443, 0.142, 0.8771), (-0.4692, -0.2162, 0.9496), (-0.2333, -0.2398, 0.8662), (-0.5041, 0.0272, 0.9823), (-0.2377, 0.03096, 0.8283), (-0.4798, 0.2403, 0.3702), (-0.2438, 0.2344, 0.3613), (-0.5162, 0.3171, 0.6823), (-0.2394, 0.3191, 0.6932), (0.0, 1.781, 1.165), (-0.09773, 1.614, 1.136), (-0.476, 0.4477, 0.3335), (-0.24, 0.4418, 0.3246), (-0.5162, 0.5245, 0.6455), (-0.2394, 0.5265, 0.6564), (-0.3963, 0.6979, 1.143), (-0.4899, 0.389, 0.2291), (-0.2469, 0.2016, 0.1519), (-0.4827, 0.1904, 0.1593), (-0.2541, 0.4002, 0.2216), (-0.4948, 0.1724, 0.3483), (-0.2156, 0.1654, 0.3378), (-0.1105, 0.0978, 0.005736), (-0.6129, 0.08202, 0.005736), (-0.4415, -0.3651, 0.1801), (-0.0974, -0.4506, -0.004117), (-0.5999, -0.4664, -0.004117), (0.0, 0.7051, 1.518), (0.0, 1.614, 1.144), (-0.2141, -0.3707, 0.1851), (-0.1044, 0.5986, 1.81), (-0.1566, -0.1222, 2.357), (-0.1044, 0.1128, 1.704), (-0.1683, 0.3112, 2.62), (-0.1203, 0.5229, 2.159), (-0.1203, -0.02352, 1.917), (0.0, -0.1439, 2.394), (-0.2296, 0.6635, 1.608), (-0.3001, -0.04484, 1.57), (-0.3343, 0.4346, 1.487), (-0.3308, -0.4305, 1.118), (-0.3785, 0.2341, 1.01), (-0.348, -0.2737, 0.9158), (-0.3741, 0.07481, 0.8974), (-0.3618, 0.2373, 0.3657), (-0.3778, 0.3181, 0.6878), (-0.3584, 0.4861, 0.3142), (-0.3775, 0.5676, 0.6383), (-0.3737, 0.4238, 0.1926), (-0.3648, 0.196, 0.1556), (-0.3552, 0.1878, 0.343), (-0.3617, 0.1295, 0.005736), (-0.3813, -0.4585, -0.004117), (-0.2836, -0.472, -0.0169), (-0.5179, -0.1042, 0.2208), (-0.6064, -0.1724, 0.0008095), (-0.3374, -0.1091, 0.2773), (-0.3471, -0.1679, -0.002387), (-0.1039, -0.1566, 0.0008095), (-0.1731, -0.1073, 0.226), (-0.1801, -0.2219, 2.416), (0.0, -0.2586, 2.44), (-0.3067, 0.07388, 2.539), (-0.2477, 0.4728, 2.453), (-0.2435, -0.06175, 2.109), (-0.3211, 0.2524, 2.121), (-0.2218, -0.2615, 2.341), (-0.2825, 0.4139, 2.787), (-0.2976, -0.3023, 2.541), (-0.4192, 0.08347, 2.68), (-0.5145, 0.3478, 2.559), (-0.4203, -0.01904, 2.262), (-0.4631, 0.2085, 2.279), (-0.4557, -0.175, 2.434), (-0.5824, 0.3005, 2.767), (-0.5525, -0.1536, 2.625), (-0.6343, 0.07605, 2.744), (-0.8235, 0.3032, 2.508), (-0.7827, -0.1431, 2.438), (-0.842, 0.3005, 2.776), (-0.812, -0.1536, 2.634), (-0.8938, 0.07605, 2.753), (-0.5901, 0.2489, 2.41), (-0.5033, 0.03487, 2.274), (-0.9058, 0.07642, 2.472), (-0.5236, 0.1688, 2.296), (-0.5548, -0.05713, 2.342), (-0.7399, 0.2188, 2.411), (-0.7149, -0.0359, 2.369), (-0.7943, 0.08944, 2.393), (-0.7602, 0.2912, 1.754), (-0.6828, 0.1415, 1.662), (-0.6956, 0.2378, 1.689), (-0.7346, 0.07276, 1.69), (-0.8572, 0.2658, 1.77), (-0.8381, 0.0869, 1.722), (-0.8953, 0.1744, 1.751), (-0.6125, -0.05786, 2.006), (-0.5329, 0.06917, 1.94), (-0.8475, 0.2957, 2.138), (-0.9183, 0.1284, 2.102), (-0.5582, 0.2436, 1.986), (-0.6591, 0.3383, 2.127), (-0.8138, -0.03258, 2.053), (-0.749, 0.4204, 1.719), (-0.6287, 0.1686, 1.543), (-0.6486, 0.3337, 1.6), (-0.7091, 0.04589, 1.584), (-0.8996, 0.3744, 1.743), (-0.87, 0.06736, 1.641), (-0.9587, 0.217, 1.701), (-0.7651, 0.1162, 1.148), (-0.7066, 0.01601, 1.142), (-0.7121, 0.091, 1.128), (-0.7538, -0.05293, 1.178), (-0.835, 0.08832, 1.167), (-0.8267, -0.04993, 1.193), (-0.8643, 0.01715, 1.183), (-0.1652, -0.2965, 2.755), (-0.1652, -0.4912, 2.982), (-0.1475, -0.1378, 2.957), (-0.1473, -0.2675, 3.115), (0.0, -0.07565, 2.957), (0.0, -0.2584, 3.17), (-0.1327, -0.2895, 2.771), (0.0, -0.5623, 3.046), (-0.1376, -0.593, 2.599), (-0.1376, -0.6912, 2.713), (0.0, -0.646, 2.524), (0.0, -0.7585, 2.655), (-0.2317, -0.341, 2.824), (-0.2286, -0.4429, 2.94), (-0.1081, -0.01781, 3.1), (-0.1081, -0.1078, 3.205), (0.0, -0.01781, 3.1), (0.0, -0.1078, 3.205), (-0.4644, -0.1073, 3.33), (-0.3504, -0.2022, 3.36), (-0.5945, -0.2483, 3.361), (-0.4969, -0.3279, 3.381), (-0.2469, 0.1552, 3.784), (-0.1075, -0.1906, 2.855), (0.0, -0.1736, 2.866), (-0.106, -0.4174, 2.695), (0.0, -0.4355, 2.662), (-0.2559, -0.07701, 3.089), (-0.2148, -0.2372, 3.247), (-0.3795, -0.3093, 2.987), (-0.3443, -0.4223, 3.092), (-0.7743, 0.1077, 1.056), (-0.6836, -0.04303, 1.046), (-0.6922, 0.07667, 1.044), (-0.7568, -0.1622, 1.061), (-0.8441, 0.04209, 1.062), (-0.8345, -0.1244, 1.065), (-0.8783, -0.04454, 1.065), (-0.8323, 0.06095, 0.9081), (-0.6982, -0.02539, 0.9572), (-0.7033, 0.04448, 0.9577), (-0.8065, -0.1272, 0.9066), (-0.7752, -0.1028, 0.8365), (-0.7894, 0.03447, 0.8241), (-0.8757, -0.04454, 0.9094), (-0.7454, 0.06258, 0.9818), (-0.7348, -0.06872, 0.981), (-0.8126, -0.04248, 0.8026), (-0.7439, -0.01655, 0.9256), (-0.7464, 0.02125, 0.9261), (-0.7666, 0.0314, 0.9427), (-0.7612, -0.03964, 0.9418)], [], [(60, 2, 8), (16, 13, 0, 9), (59, 0, 7, 10), (3, 12, 21, 18), (55, 59, 10, 4), (12, 16, 9, 1), (57, 60, 8, 3), (3, 8, 16, 12), (57, 3, 18, 63), (8, 2, 13, 16), (18, 21, 24, 14), (62, 19, 22, 64), (55, 4, 19, 62), (12, 1, 17, 21), (25, 23, 27, 29), (22, 20, 23, 25), (64, 22, 25, 66), (63, 18, 14, 65), (68, 29, 33, 70), (66, 25, 29, 68), (65, 14, 26, 67), (14, 24, 28, 26), (33, 31, 37, 39), (67, 26, 30, 69), (29, 27, 31, 33), (26, 28, 32, 30), (19, 4, 34, 35), (72, 39, 37, 71), (30, 32, 38, 36), (38, 32, 40), (37, 31, 42, 44), (30, 36, 41, 43), (33, 39, 40), (32, 70, 33, 40), (39, 72, 40), (74, 43, 41, 73), (42, 31, 46, 47), (71, 37, 44, 73), (83, 84, 54, 50), (74, 42, 47, 76), (69, 30, 45, 75), (30, 43, 48, 45), (78, 50, 54), (82, 83, 50, 78), (79, 80, 51, 49), (22, 52, 6, 20), (22, 19, 52), (53, 52, 19, 35), (35, 34, 53), (81, 79, 49), (84, 81, 54), (80, 82, 77, 51), (51, 77, 49), (31, 69, 75, 46), (43, 74, 76, 48), (36, 71, 73, 41), (42, 74, 73, 44), (38, 72, 71, 36), (27, 67, 69, 31), (23, 65, 67, 27), (24, 66, 68, 28), (28, 68, 70, 32), (20, 63, 65, 23), (21, 64, 66, 24), (1, 55, 62, 17), (17, 62, 64, 21), (2, 5, 61, 56), (6, 57, 63, 20), (6, 11, 60, 57), (1, 9, 59, 55), (9, 0, 59), (11, 5, 2, 60), (7, 0, 58, 15), (48, 76, 82, 80), (75, 45, 79, 81), (45, 48, 80, 79), (46, 75, 81, 84), (76, 47, 83, 82), (47, 46, 84, 83), (49, 77, 82, 81), (78, 54, 81, 82), (40, 72, 38), (56, 61, 86, 85), (58, 87, 149, 166), (15, 58, 166, 167), (87, 85, 168, 149), (85, 86, 169, 168), (13, 2, 89, 90), (0, 13, 90, 88), (85, 87, 94, 93), (87, 58, 92, 94), (56, 85, 93, 91), (58, 0, 88, 92), (2, 56, 91, 89), (91, 93, 100, 98), (89, 91, 98, 96), (90, 89, 96, 97), (94, 92, 99, 101), (93, 94, 101, 100), (92, 88, 95, 99), (88, 90, 97, 95), (99, 95, 102, 104), (98, 100, 105, 103), (101, 99, 104, 106), (100, 101, 106, 105), (109, 102, 112, 114), (95, 97, 110, 107), (106, 104, 102, 109), (105, 106, 109, 103), (102, 95, 107, 112), (96, 98, 111, 108), (97, 96, 108, 110), (98, 103, 113, 111), (103, 109, 114, 113), (123, 122, 118, 116), (125, 124, 119, 121), (127, 126, 117, 115), (124, 127, 115, 119), (122, 128, 120, 118), (128, 125, 121, 120), (126, 123, 116, 117), (110, 108, 123, 126), (113, 114, 125, 128), (111, 113, 128, 122), (112, 107, 127, 124), (107, 110, 126, 127), (114, 112, 124, 125), (108, 111, 122, 123), (120, 121, 135, 134), (115, 117, 131, 129), (119, 115, 129, 133), (118, 120, 134, 132), (121, 119, 133, 135), (117, 116, 130, 131), (116, 118, 132, 130), (132, 134, 141, 139), (135, 133, 140, 142), (131, 130, 137, 138), (130, 132, 139, 137), (134, 135, 142, 141), (129, 131, 138, 136), (133, 129, 136, 140), (145, 143, 155), (143, 145, 166, 149), (148, 146, 144, 150), (145, 147, 167, 166), (145, 146, 158, 157), (153, 154, 152, 151), (150, 144, 152, 154), (144, 146, 156), (156, 155, 151, 152), (152, 144, 156), (171, 170, 161, 162), (143, 151, 155), (157, 158, 160, 159), (146, 148, 160, 158), (147, 145, 157, 159), (161, 163, 165), (170, 172, 163, 161), (173, 171, 162, 164), (172, 173, 164, 163), (163, 164, 165), (164, 162, 165), (162, 161, 165), (153, 151, 168, 169), (151, 143, 149, 168), (155, 156, 173, 172), (156, 146, 171, 173), (145, 155, 172, 170), (146, 145, 170, 171), (140, 136, 174, 178), (139, 141, 179, 177), (142, 140, 178, 180), (138, 137, 175, 176), (137, 139, 177, 175), (141, 142, 180, 179), (136, 138, 176, 174), (178, 174, 181), (177, 179, 184), (180, 178, 181, 187), (176, 175, 182, 183), (175, 177, 189, 182), (179, 180, 187, 184), (174, 176, 183, 188), (184, 181, 174, 177), (189, 177, 174, 188), (187, 181, 186, 190), (184, 187, 190, 185), (181, 184, 185, 186), (186, 185, 190), (188, 183, 192, 193), (189, 188, 193, 194), (183, 182, 191, 192), (182, 189, 194, 191), (193, 192, 191, 194)])
me_cube_001.polygons.foreach_set('use_smooth', [True] * 195)
me_cube_001.polygons.foreach_set('material_index', [2, 2, 2, 2, 2, 2, 2, 2, 2, 2, 2, 2, 2, 2, 2, 2, 2, 2, 2, 2, 2, 2, 2, 2, 2, 2, 2, 2, 2, 2, 2, 2, 2, 2, 2, 2, 2, 2, 2, 2, 2, 2, 1, 2, 2, 2, 2, 2, 2, 2, 2, 2, 1, 2, 2, 2, 2, 2, 2, 2, 2, 2, 2, 2, 2, 2, 2, 2, 2, 2, 2, 2, 2, 2, 2, 2, 2, 2, 2, 2, 2, 2, 2, 2, 2, 2, 2, 0, 0, 0, 0, 0, 0, 0, 0, 0, 0, 0, 0, 0, 0, 0, 0, 0, 0, 0, 0, 0, 0, 0, 0, 0, 0, 0, 2, 2, 2, 2, 2, 2, 2, 2, 2, 2, 2, 2, 2, 2, 2, 2, 2, 2, 2, 2, 2, 2, 2, 2, 2, 2, 2, 2, 2, 2, 2, 2, 2, 2, 2, 2, 2, 2, 1, 2, 2, 2, 2, 1, 1, 1, 1, 1, 1, 1, 2, 2, 1, 1, 1, 1, 2, 2, 2, 2, 2, 2, 2, 2, 2, 2, 2, 2, 2, 2, 2, 2, 2, 2, 2, 2, 2, 2, 2, 2, 2])
_uv = me_cube_001.uv_layers.new(name='UVMap')
_uv.uv.foreach_set('vector', [0.4075, 0.8949, 0.3968, 0.9754, 0.3741, 0.9093, 0.8915, 0.1387, 0.884, 0.1961, 0.8256, 0.2245, 0.8202, 0.1418, 0.5788, 0.6103, 0.6042, 0.69, 0.5604, 0.7103, 0.5436, 0.6161, 0.7829, 0.7109, 0.7668, 0.7485, 0.6861, 0.7158, 0.7166, 0.6548, 0.5621, 0.5134, 0.5788, 0.6103, 0.5436, 0.6161, 0.531, 0.5135, 0.8996, 0.05622, 0.8915, 0.1387, 0.8202, 0.1418, 0.8222, 0.04557, 0.2586, 0.9063, 0.2539, 0.9674, 0.221, 0.9563, 0.2281, 0.9078, 0.9603, 0.06781, 0.9603, 0.1359, 0.8915, 0.1387, 0.8996, 0.05622, 0.8139, 0.7108, 0.7829, 0.7109, 0.7166, 0.6548, 0.7669, 0.6458, 0.9603, 0.1359, 0.9446, 0.2223, 0.884, 0.1961, 0.8915, 0.1387, 0.2252, 0.4882, 0.0943, 0.5045, 0.1611, 0.3619, 0.2927, 0.3484, 0.09163, 0.5081, 0.1371, 0.5118, 0.1333, 0.6017, 0.06667, 0.5818, 0.5621, 0.5134, 0.531, 0.5135, 0.5473, 0.4265, 0.5897, 0.4479, 0.8996, 0.05622, 0.8222, 0.04557, 0.826, 0.003082, 0.8844, 0.0, 0.1772, 0.6884, 0.1646, 0.539, 0.1971, 0.5863, 0.2032, 0.6627, 0.4381, 0.6466, 0.2927, 0.5857, 0.325, 0.422, 0.4626, 0.4866, 0.06667, 0.5818, 0.1333, 0.6017, 0.1646, 0.7605, 0.09042, 0.7264, 0.7669, 0.6458, 0.7166, 0.6548, 0.7198, 0.4996, 0.7862, 0.477, 0.4863, 0.8342, 0.5228, 0.8458, 0.5267, 0.9231, 0.4864, 0.9231, 0.09042, 0.7264, 0.1646, 0.7605, 0.1397, 0.7962, 0.09697, 0.78, 0.2197, 0.5045, 0.2823, 0.5241, 0.2655, 0.5784, 0.2295, 0.5693, 0.2927, 0.3484, 0.1611, 0.3619, 0.1871, 0.3046, 0.2571, 0.2869, 0.4641, 0.2623, 0.4699, 0.1629, 0.531, 0.1709, 0.5253, 0.2703, 0.2295, 0.5693, 0.2655, 0.5784, 0.2823, 0.7668, 0.2478, 0.7688, 0.3717, 0.2746, 0.2927, 0.2613, 0.4699, 0.1629, 0.4641, 0.2623, 0.2571, 0.2869, 0.1871, 0.3046, 0.09174, 0.2289, 0.1032, 0.1372, 0.8449, 0.5369, 0.9042, 0.4722, 0.9042, 0.8571, 0.8717, 0.821, 0.9468, 0.6145, 0.9821, 0.6209, 0.9821, 0.7139, 0.9524, 0.7058, 0.1032, 0.1372, 0.09174, 0.2289, 0.0302, 0.2261, 0.04174, 0.1346, 0.0302, 0.2261, 0.09174, 0.2289, 0.0, 0.3788, 0.531, 0.1709, 0.4699, 0.1629, 0.4792, 0.102, 0.5286, 0.1388, 0.1032, 0.1372, 0.04174, 0.1346, 0.05473, 0.102, 0.1099, 0.0747, 0.4641, 0.2623, 0.5253, 0.2703, 0.531, 0.422, 0.8346, 0.9232, 0.7952, 0.9137, 0.7558, 0.9043, 0.8346, 0.7485, 0.9821, 0.6209, 0.9468, 0.6145, 0.9414, 0.4722, 0.06617, 0.9527, 0.06547, 0.9183, 0.1107, 0.9183, 0.1231, 0.9525, 0.4792, 0.102, 0.4699, 0.1629, 0.4525, 0.1501, 0.4624, 0.05092, 0.9524, 0.7058, 0.9821, 0.7139, 0.977, 0.7449, 0.9458, 0.7446, 0.3918, 0.02719, 0.386, 0.09472, 0.3163, 0.06075, 0.3101, 0.0, 0.8455, 0.9283, 0.8461, 0.8947, 0.8993, 0.8571, 0.8925, 0.9257, 0.2057, 0.9049, 0.1711, 0.9049, 0.1676, 0.8894, 0.2083, 0.8921, 0.1032, 0.1372, 0.1099, 0.0747, 0.1337, 0.02314, 0.1219, 0.128, 0.6823, 0.8872, 0.632, 0.8652, 0.6823, 0.8184, 0.364, 0.8127, 0.2927, 0.8139, 0.2929, 0.736, 0.3476, 0.7329, 0.1971, 0.08038, 0.2075, 0.01232, 0.2927, 0.0, 0.2726, 0.06081, 0.4381, 0.6466, 0.4626, 0.7329, 0.2996, 0.6553, 0.2927, 0.5857, 0.1333, 0.6017, 0.1371, 0.5118, 0.1646, 0.5089, 0.9889, 0.04189, 0.9892, 0.328, 0.9606, 0.3272, 0.9603, 0.04104, 0.9603, 0.04104, 0.9892, 0.0, 0.9889, 0.04189, 0.2169, 0.8333, 0.1646, 0.8173, 0.1897, 0.7707, 0.2655, 0.8227, 0.2169, 0.8333, 0.2563, 0.7742, 0.44, 0.8127, 0.364, 0.8127, 0.3761, 0.7356, 0.4402, 0.7348, 0.446, 0.9398, 0.5078, 0.9231, 0.5078, 0.9856, 0.2403, 0.9049, 0.2057, 0.9049, 0.2083, 0.8921, 0.2495, 0.8894, 0.8449, 0.962, 0.8455, 0.9283, 0.8925, 0.9257, 0.8993, 0.9994, 0.9159, 0.7041, 0.9524, 0.7058, 0.9458, 0.7446, 0.9095, 0.7383, 0.06686, 0.987, 0.06617, 0.9527, 0.1231, 0.9525, 0.1121, 0.987, 0.9042, 0.616, 0.9468, 0.6145, 0.9524, 0.7058, 0.9159, 0.7041, 0.1971, 0.5863, 0.2295, 0.5693, 0.2478, 0.7688, 0.2133, 0.7707, 0.1646, 0.539, 0.2197, 0.5045, 0.2295, 0.5693, 0.1971, 0.5863, 0.01176, 0.7185, 0.09042, 0.7264, 0.09697, 0.78, 0.05205, 0.7763, 0.4496, 0.8047, 0.4863, 0.8342, 0.4864, 0.9231, 0.446, 0.9231, 0.8171, 0.6368, 0.7669, 0.6458, 0.7862, 0.477, 0.8449, 0.4722, 0.0, 0.5619, 0.06667, 0.5818, 0.09042, 0.7264, 0.01176, 0.7185, 0.5931, 0.5133, 0.5621, 0.5134, 0.5897, 0.4479, 0.632, 0.4694, 0.04618, 0.5045, 0.09163, 0.5081, 0.06667, 0.5818, 0.0, 0.5619, 0.6389, 0.6591, 0.6848, 0.6677, 0.6849, 0.7095, 0.639, 0.6993, 0.8449, 0.7107, 0.8139, 0.7108, 0.7669, 0.6458, 0.8171, 0.6368, 0.2891, 0.9049, 0.2891, 0.9732, 0.2539, 0.9674, 0.2586, 0.9063, 0.5931, 0.5133, 0.6139, 0.6069, 0.5788, 0.6103, 0.5621, 0.5134, 0.6139, 0.6069, 0.6042, 0.69, 0.5788, 0.6103, 0.4428, 0.8912, 0.4428, 0.9762, 0.3968, 0.9754, 0.4075, 0.8949, 0.5604, 0.7103, 0.6042, 0.69, 0.6151, 0.753, 0.5682, 0.777, 0.4402, 0.88, 0.3662, 0.8912, 0.364, 0.8127, 0.44, 0.8127, 0.2083, 0.8921, 0.1676, 0.8894, 0.1646, 0.8173, 0.2169, 0.8333, 0.1219, 0.128, 0.1337, 0.02314, 0.2075, 0.01232, 0.1971, 0.08038, 0.2495, 0.8894, 0.2083, 0.8921, 0.2169, 0.8333, 0.2655, 0.8227, 0.3662, 0.8912, 0.2929, 0.8812, 0.2927, 0.8139, 0.364, 0.8127, 0.4624, 0.05092, 0.4525, 0.1501, 0.386, 0.09472, 0.3918, 0.02719, 0.5584, 0.9194, 0.6128, 0.8916, 0.6128, 0.9759, 0.531, 0.993, 0.3741, 1.0, 0.3141, 0.9695, 0.2927, 0.8912, 0.3741, 0.9107, 0.9414, 0.4722, 0.9468, 0.6145, 0.9042, 0.616, 0.639, 0.6993, 0.6849, 0.7095, 0.6848, 0.7455, 0.632, 0.7327, 0.9405, 0.2245, 0.9405, 0.2971, 0.8328, 0.3699, 0.8202, 0.334, 0.5682, 0.777, 0.6151, 0.753, 0.632, 0.8862, 0.6005, 0.8916, 0.9405, 0.2971, 0.9376, 0.3906, 0.8386, 0.4128, 0.8328, 0.3699, 0.632, 0.7327, 0.6848, 0.7455, 0.6849, 0.8184, 0.654, 0.8173, 0.625, 0.125, 0.625, 0.0, 0.625, 0.0, 0.625, 0.125, 0.625, 0.25, 0.625, 0.125, 0.625, 0.125, 0.625, 0.25, 0.625, 0.0, 0.625, 0.125, 0.625, 0.125, 0.625, 0.0, 0.625, 0.125, 0.625, 0.25, 0.625, 0.25, 0.625, 0.125, 0.625, 0.9375, 0.625, 0.9375, 0.625, 0.9375, 0.625, 0.9375, 0.625, 0.3125, 0.625, 0.3125, 0.625, 0.3125, 0.625, 0.3125, 0.625, 0.9375, 0.625, 0.9375, 0.625, 0.9375, 0.625, 0.9375, 0.625, 0.9375, 0.625, 0.9375, 0.625, 0.9375, 0.625, 0.9375, 0.625, 0.9375, 0.625, 0.9375, 0.625, 0.9375, 0.625, 0.9375, 0.625, 0.125, 0.625, 0.0, 0.625, 0.0, 0.625, 0.125, 0.625, 0.125, 0.625, 0.25, 0.625, 0.25, 0.625, 0.125, 0.625, 0.0, 0.625, 0.125, 0.625, 0.125, 0.625, 0.0, 0.625, 0.3125, 0.625, 0.3125, 0.625, 0.3125, 0.625, 0.3125, 0.625, 0.25, 0.625, 0.125, 0.625, 0.125, 0.625, 0.25, 0.625, 0.3125, 0.625, 0.3125, 0.625, 0.3125, 0.625, 0.3125, 0.625, 0.9375, 0.625, 0.9375, 0.625, 0.9375, 0.625, 0.9375, 0.625, 0.125, 0.625, 0.25, 0.625, 0.25, 0.625, 0.125, 0.625, 0.0, 0.625, 0.125, 0.625, 0.125, 0.625, 0.0, 0.625, 0.125, 0.625, 0.25, 0.625, 0.25, 0.625, 0.125, 0.625, 0.25, 0.625, 0.125, 0.625, 0.125, 0.625, 0.25, 0.625, 0.125, 0.625, 0.25, 0.625, 0.25, 0.625, 0.125, 0.625, 0.0, 0.625, 0.125, 0.625, 0.125, 0.625, 0.0, 0.625, 0.3125, 0.625, 0.3125, 0.625, 0.3125, 0.625, 0.3125, 0.625, 0.9375, 0.625, 0.9375, 0.625, 0.9375, 0.625, 0.9375, 0.625, 0.125, 0.625, 0.0, 0.625, 0.0, 0.625, 0.125, 0.625, 0.9375, 0.625, 0.9375, 0.625, 0.9375, 0.625, 0.9375, 0.625, 0.0, 0.625, 0.125, 0.625, 0.125, 0.625, 0.0, 0.9603, 0.3547, 1.0, 0.328, 1.0, 0.4083, 0.9766, 0.4207, 0.7643, 0.3762, 0.7172, 0.392, 0.719, 0.2846, 0.7447, 0.2764, 0.08796, 0.9157, 0.06547, 0.863, 0.1004, 0.7962, 0.115, 0.8227, 0.1445, 0.9183, 0.08796, 0.9157, 0.115, 0.8227, 0.1445, 0.8258, 0.5246, 0.7162, 0.4638, 0.7212, 0.4678, 0.654, 0.4994, 0.6494, 0.812, 0.3618, 0.7643, 0.3762, 0.7447, 0.2764, 0.7706, 0.2676, 0.5902, 0.1235, 0.6403, 0.1409, 0.6117, 0.2184, 0.5841, 0.2083, 0.6193, 0.03554, 0.6581, 0.04504, 0.6403, 0.1409, 0.5902, 0.1235, 0.8202, 0.4557, 0.7829, 0.4629, 0.7643, 0.3762, 0.812, 0.3618, 0.5267, 0.8031, 0.4788, 0.8047, 0.4638, 0.7212, 0.5246, 0.7162, 0.1768, 0.9117, 0.221, 0.9049, 0.221, 0.9918, 0.1646, 0.9973, 0.598, 0.0, 0.6193, 0.03554, 0.5902, 0.1235, 0.5649, 0.07946, 0.7829, 0.4629, 0.7462, 0.4722, 0.7172, 0.392, 0.7643, 0.3762, 0.6581, 0.04504, 0.6861, 0.02694, 0.6783, 0.1237, 0.6403, 0.1409, 0.7706, 0.2676, 0.7447, 0.2764, 0.7305, 0.261, 0.7743, 0.243, 0.5694, 0.1876, 0.5841, 0.2083, 0.5544, 0.2326, 0.531, 0.1952, 0.2661, 0.8148, 0.2655, 0.7852, 0.291, 0.7707, 0.291, 0.8171, 0.4994, 0.6494, 0.4678, 0.654, 0.4626, 0.6295, 0.5121, 0.6205, 0.7447, 0.2764, 0.719, 0.2846, 0.6861, 0.2779, 0.7305, 0.261, 0.5841, 0.2083, 0.6117, 0.2184, 0.6015, 0.2529, 0.5544, 0.2326, 0.6117, 0.2184, 0.632, 0.2114, 0.6376, 0.2429, 0.6015, 0.2529, 0.5121, 0.6205, 0.4626, 0.6295, 0.4977, 0.5032, 0.5195, 0.5028, 0.7305, 0.261, 0.6861, 0.2779, 0.7599, 0.1073, 0.7806, 0.1099, 0.5544, 0.2326, 0.6015, 0.2529, 0.6363, 0.3719, 0.6141, 0.3741, 0.6015, 0.2529, 0.6376, 0.2429, 0.6569, 0.3626, 0.6363, 0.3719, 0.7743, 0.243, 0.7305, 0.261, 0.7806, 0.1099, 0.8009, 0.1123, 0.7093, 0.9639, 0.6861, 0.918, 0.7158, 0.768, 0.729, 0.7785, 0.7558, 0.9672, 0.7093, 0.9639, 0.729, 0.7785, 0.7512, 0.7808, 0.9296, 0.8023, 0.9294, 0.877, 0.9042, 0.8704, 0.9294, 0.877, 0.9296, 0.8023, 0.9446, 0.8342, 0.9379, 0.8715, 0.6803, 0.6286, 0.637, 0.6133, 0.632, 0.5478, 0.6804, 0.5477, 0.9296, 0.8023, 0.9742, 0.7882, 0.9751, 0.8265, 0.9446, 0.8342, 0.8744, 0.4128, 0.8744, 0.472, 0.8211, 0.464, 0.8202, 0.424, 0.9144, 0.4184, 0.9144, 0.4637, 0.8744, 0.4522, 0.8744, 0.4128, 0.6804, 0.5477, 0.632, 0.5478, 0.6401, 0.4509, 0.6804, 0.4265, 0.0, 0.8709, 0.01206, 0.7962, 0.0203, 0.8685, 0.0203, 0.8685, 0.06547, 0.8676, 0.06547, 0.9652, 0.02154, 0.9656, 0.02154, 0.9656, 0.0, 0.8709, 0.0203, 0.8685, 0.7901, 0.452, 0.6311, 0.5356, 0.6535, 0.2406, 0.7584, 0.2887, 0.9294, 0.877, 0.9326, 0.9647, 0.9042, 0.8704, 0.9458, 0.4134, 0.9458, 0.4531, 0.9144, 0.4525, 0.9144, 0.4128, 0.637, 0.6133, 0.6803, 0.6286, 0.68, 0.6591, 0.6483, 0.6591, 0.9742, 0.7882, 0.9296, 0.8023, 0.9376, 0.7472, 0.9681, 0.7449, 0.1465, 0.4464, 0.0, 0.4505, 0.3471, 0.0, 0.3035, 0.6738, 0.1294, 0.8258, 0.0, 0.4505, 0.1465, 0.4464, 0.4503, 0.1434, 0.5803, 0.3429, 0.4914, 0.4641, 0.3471, 0.4354, 0.7901, 0.2067, 0.9037, 0.2531, 0.895, 0.5678, 0.8085, 0.615, 1.0, 0.6347, 0.9037, 0.6347, 0.9403, 0.0, 0.3471, 0.4354, 0.4914, 0.4641, 0.6311, 0.9648, 0.7584, 0.2887, 0.6535, 0.2406, 0.7109, 0.0, 0.9735, 0.9885, 0.9326, 0.9647, 0.944, 0.9111, 0.9751, 0.9197, 0.9326, 0.9647, 0.9294, 0.877, 0.9379, 0.8715, 0.944, 0.9111, 0.8039, 0.0, 0.9037, 0.07324, 0.9037, 0.2531, 0.7901, 0.2067, 0.5383, 0.0, 0.6311, 0.2155, 0.5803, 0.3429, 0.4503, 0.1434, 0.3471, 0.8266, 0.2128, 1.0, 0.1294, 0.8258, 0.3035, 0.6738, 0.7901, 0.5913, 0.6631, 0.7005, 0.6311, 0.5356, 0.7901, 0.452, 0.7512, 0.7808, 0.729, 0.7785, 0.7307, 0.7555, 0.7558, 0.7485, 0.5195, 0.5028, 0.4977, 0.5032, 0.5031, 0.4606, 0.5267, 0.4583, 0.7806, 0.1099, 0.7599, 0.1073, 0.7714, 0.07576, 0.7962, 0.0741, 0.6141, 0.3741, 0.6363, 0.3719, 0.6515, 0.4012, 0.6165, 0.3991, 0.6363, 0.3719, 0.6569, 0.3626, 0.6861, 0.3988, 0.6515, 0.4012, 0.8009, 0.1123, 0.7806, 0.1099, 0.7962, 0.0741, 0.8202, 0.07384, 0.4402, 0.795, 0.4421, 0.781, 0.4614, 0.7787, 0.4614, 0.8012, 0.2875, 0.8582, 0.2655, 0.8464, 0.2875, 0.8171, 0.5267, 0.4583, 0.5031, 0.4606, 0.5181, 0.422, 0.7962, 0.0741, 0.7714, 0.07576, 0.7632, 0.03202, 0.7934, 0.02917, 0.6165, 0.3991, 0.6515, 0.4012, 0.6443, 0.4265, 0.6238, 0.4247, 0.6515, 0.4012, 0.6861, 0.3988, 0.6572, 0.4202, 0.6443, 0.4265, 0.8202, 0.07384, 0.7962, 0.0741, 0.7934, 0.02917, 0.8185, 0.02859, 0.4615, 0.7787, 0.4402, 0.7691, 0.4431, 0.7435, 0.4544, 0.753, 0.6363, 0.9589, 0.6379, 0.9039, 0.681, 0.8916, 0.681, 0.9703, 0.1351, 0.9457, 0.1572, 0.9183, 0.1572, 0.997, 0.136, 0.984, 0.2914, 0.8917, 0.2655, 0.8922, 0.2714, 0.8647, 0.2914, 0.8582, 0.8185, 0.02859, 0.7934, 0.02917, 0.7917, 0.0, 0.8105, 0.009613, 0.6379, 0.9039, 0.6363, 0.9589, 0.6156, 0.9516, 0.6128, 0.9115, 0.2912, 0.5045, 0.2912, 0.5428, 0.2823, 0.5217, 0.4544, 0.753, 0.4431, 0.7435, 0.456, 0.7329, 0.4615, 0.7389, 0.1351, 0.9457, 0.136, 0.984, 0.1238, 0.9754, 0.1231, 0.9547, 0.1445, 0.8283, 0.1446, 0.8096, 0.1575, 0.8167, 0.1575, 0.8267, 0.1446, 0.8096, 0.1564, 0.7962, 0.1632, 0.809, 0.1575, 0.8167, 0.1632, 0.8279, 0.1575, 0.8267, 0.1575, 0.8167, 0.1632, 0.809])
_uv.active_render = True
_uv = me_cube_001.uv_layers.new(name='UVMap_joined')
_uv.uv.foreach_set('vector', [0.6647, 0.9204, 0.6555, 0.9926, 0.6366, 0.9332, 0.3095, 0.8799, 0.3031, 0.9296, 0.2525, 0.9541, 0.2477, 0.8825, 0.7964, 0.5265, 0.8184, 0.5957, 0.7806, 0.6134, 0.7659, 0.5316, 0.07912, 0.912, 0.06741, 0.9425, 0.0, 0.9117, 0.0208, 0.8636, 0.78, 0.443, 0.7964, 0.5265, 0.7659, 0.5316, 0.753, 0.4432, 0.3166, 0.8081, 0.3095, 0.8799, 0.2477, 0.8825, 0.2494, 0.7989, 0.998, 0.965, 0.9443, 0.9609, 0.9532, 0.9317, 0.9959, 0.9385, 0.3693, 0.8181, 0.3693, 0.8772, 0.3095, 0.8799, 0.3166, 0.8081, 0.1061, 0.912, 0.07912, 0.912, 0.0208, 0.8636, 0.06455, 0.8561, 0.3693, 0.8772, 0.3558, 0.9521, 0.3031, 0.9296, 0.3095, 0.8799, 0.4433, 0.4236, 0.3296, 0.4379, 0.3875, 0.3142, 0.5019, 0.3024, 0.08076, 0.456, 0.1208, 0.4588, 0.1166, 0.5375, 0.05828, 0.5206, 0.78, 0.443, 0.753, 0.4432, 0.7662, 0.3677, 0.8033, 0.3862, 0.3166, 0.8081, 0.2494, 0.7989, 0.2525, 0.7623, 0.3031, 0.7599, 0.1321, 0.2576, 0.0, 0.254, 0.04081, 0.2268, 0.1094, 0.2383, 0.1689, 0.3932, 0.03197, 0.3953, 0.0, 0.254, 0.1321, 0.2576, 0.05828, 0.5206, 0.1166, 0.5375, 0.1443, 0.675, 0.08059, 0.6451, 0.06455, 0.8561, 0.0208, 0.8636, 0.02387, 0.7296, 0.08043, 0.7113, 0.4075, 0.9457, 0.3743, 0.9371, 0.3704, 0.8699, 0.4056, 0.8684, 0.08059, 0.6451, 0.1443, 0.675, 0.1224, 0.7062, 0.08565, 0.692, 0.8696, 0.0, 0.9255, 0.01539, 0.9103, 0.06317, 0.8782, 0.05622, 0.5019, 0.3024, 0.3875, 0.3142, 0.4101, 0.2643, 0.4709, 0.2489, 0.1896, 0.2277, 0.1946, 0.1414, 0.2477, 0.1483, 0.2428, 0.2346, 0.8782, 0.05622, 0.9103, 0.06317, 0.9255, 0.2268, 0.8956, 0.2294, 0.1094, 0.2383, 0.04081, 0.2268, 0.1946, 0.1414, 0.1896, 0.2277, 0.4709, 0.2489, 0.4101, 0.2643, 0.3274, 0.1986, 0.3373, 0.1189, 0.8404, 0.4239, 0.8917, 0.3677, 0.8917, 0.7019, 0.8637, 0.6705, 0.3089, 0.5596, 0.3389, 0.5629, 0.3476, 0.6427, 0.3223, 0.6375, 0.3373, 0.1189, 0.3274, 0.1986, 0.2739, 0.1961, 0.2839, 0.1165, 0.2739, 0.1961, 0.3274, 0.1986, 0.2477, 0.3284, 0.2477, 0.1483, 0.1946, 0.1414, 0.2028, 0.08853, 0.2456, 0.1205, 0.3373, 0.1189, 0.2839, 0.1165, 0.2952, 0.08828, 0.3432, 0.06454, 0.1896, 0.2277, 0.2428, 0.2346, 0.2477, 0.3662, 0.2147, 0.9391, 0.1795, 0.9391, 0.1443, 0.9391, 0.1771, 0.7935, 0.3389, 0.5629, 0.3089, 0.5596, 0.291, 0.4379, 0.3087, 0.7135, 0.2796, 0.713, 0.2878, 0.6688, 0.3198, 0.6714, 0.2028, 0.08853, 0.1946, 0.1414, 0.1796, 0.1302, 0.1882, 0.04419, 0.3223, 0.6375, 0.3476, 0.6427, 0.3459, 0.6697, 0.3198, 0.6714, 0.1268, 0.0236, 0.1218, 0.0822, 0.06125, 0.05272, 0.05586, 0.0, 0.3087, 0.7135, 0.3378, 0.714, 0.3704, 0.7599, 0.3116, 0.7538, 0.8245, 0.3527, 0.7945, 0.3527, 0.7907, 0.3399, 0.8263, 0.3421, 0.3373, 0.1189, 0.3432, 0.06454, 0.3638, 0.02006, 0.3535, 0.1109, 0.8842, 0.7616, 0.8404, 0.7427, 0.8842, 0.7019, 0.8148, 0.841, 0.753, 0.8408, 0.7531, 0.7732, 0.8004, 0.7715, 0.4189, 0.06959, 0.4278, 0.01068, 0.5019, 0.0, 0.4844, 0.05246, 0.1689, 0.3932, 0.2188, 0.4533, 0.06189, 0.4482, 0.03197, 0.3953, 0.1166, 0.5375, 0.1208, 0.4588, 0.1443, 0.4565, 0.2412, 0.687, 0.2412, 0.9353, 0.2163, 0.9345, 0.2164, 0.6862, 0.2164, 0.6862, 0.2405, 0.6507, 0.2412, 0.687, 0.8305, 0.2942, 0.7855, 0.2799, 0.8044, 0.2423, 0.8729, 0.2846, 0.8305, 0.2942, 0.862, 0.2454, 0.8808, 0.8423, 0.8148, 0.841, 0.8253, 0.7743, 0.8809, 0.7748, 0.7478, 0.9166, 0.7478, 0.9719, 0.6951, 0.9575, 0.8545, 0.3527, 0.8245, 0.3527, 0.8263, 0.3421, 0.8617, 0.3399, 0.2796, 0.713, 0.3087, 0.7135, 0.3116, 0.7538, 0.2477, 0.7599, 0.2905, 0.6389, 0.3223, 0.6375, 0.3198, 0.6714, 0.2878, 0.6688, 0.9515, 0.5051, 0.9816, 0.5054, 0.9816, 0.5545, 0.9519, 0.5441, 0.2723, 0.5641, 0.3089, 0.5596, 0.3223, 0.6375, 0.2905, 0.6389, 0.8501, 0.07176, 0.8782, 0.05622, 0.8956, 0.2294, 0.8656, 0.2319, 0.8219, 0.03136, 0.8696, 0.0, 0.8782, 0.05622, 0.8501, 0.07176, 0.01103, 0.6391, 0.08059, 0.6451, 0.08565, 0.692, 0.04608, 0.6892, 0.4407, 0.9699, 0.4075, 0.9457, 0.4056, 0.8684, 0.4407, 0.867, 0.1083, 0.8486, 0.06455, 0.8561, 0.08043, 0.7113, 0.1331, 0.7062, 0.0, 0.5036, 0.05828, 0.5206, 0.08059, 0.6451, 0.01103, 0.6391, 0.807, 0.4428, 0.78, 0.443, 0.8033, 0.3862, 0.8404, 0.4046, 0.04073, 0.4533, 0.08076, 0.456, 0.05828, 0.5206, 0.0, 0.5036, 0.9496, 0.2269, 0.9895, 0.2335, 0.9893, 0.2699, 0.9496, 0.2618, 0.1331, 0.912, 0.1061, 0.912, 0.06455, 0.8561, 0.1083, 0.8486, 1.0, 0.9915, 0.9401, 0.9915, 0.9443, 0.9609, 0.998, 0.965, 0.807, 0.4428, 0.8263, 0.5236, 0.7964, 0.5265, 0.78, 0.443, 0.8263, 0.5236, 0.8184, 0.5957, 0.7964, 0.5265, 0.6951, 0.9166, 0.6951, 0.9927, 0.6555, 0.9926, 0.6647, 0.9204, 0.7806, 0.6134, 0.8184, 0.5957, 0.8292, 0.65, 0.7888, 0.6709, 0.8809, 0.9007, 0.8168, 0.9091, 0.8148, 0.841, 0.8808, 0.8423, 0.8263, 0.3421, 0.7907, 0.3399, 0.7855, 0.2799, 0.8305, 0.2942, 0.3535, 0.1109, 0.3638, 0.02006, 0.4278, 0.01068, 0.4189, 0.06959, 0.8617, 0.3399, 0.8263, 0.3421, 0.8305, 0.2942, 0.8729, 0.2846, 0.8168, 0.9091, 0.7531, 0.8992, 0.753, 0.8408, 0.8148, 0.841, 0.1882, 0.04419, 0.1796, 0.1302, 0.1218, 0.0822, 0.1268, 0.0236, 0.7768, 0.9332, 0.824, 0.9091, 0.824, 0.9822, 0.753, 0.9971, 0.9961, 0.2012, 0.9442, 0.1747, 0.9255, 0.1066, 0.9961, 0.1237, 0.291, 0.4379, 0.3089, 0.5596, 0.2723, 0.5641, 0.9496, 0.2618, 0.9893, 0.2699, 0.9899, 0.3011, 0.944, 0.2909, 0.7406, 0.7528, 0.7406, 0.8157, 0.6476, 0.8794, 0.6366, 0.8483, 0.7888, 0.6709, 0.8292, 0.65, 0.8404, 0.7667, 0.8131, 0.7715, 0.7406, 0.8157, 0.7387, 0.897, 0.6528, 0.9166, 0.6476, 0.8794, 0.944, 0.2909, 0.9899, 0.3011, 0.9899, 0.3645, 0.9626, 0.3642, 0.5185, 0.8323, 0.5356, 0.8863, 0.5081, 0.904, 0.4874, 0.8268, 0.5439, 0.7841, 0.5185, 0.8323, 0.4874, 0.8268, 0.5508, 0.7492, 0.5945, 0.92, 0.6026, 0.8382, 0.6366, 0.8242, 0.6316, 0.9288, 0.7423, 0.1544, 0.6925, 0.1847, 0.6473, 0.1496, 0.7134, 0.1212, 0.5725, 0.9006, 0.5945, 0.92, 0.6316, 0.9288, 0.5796, 0.9348, 0.6034, 0.7762, 0.5439, 0.7841, 0.5508, 0.7492, 0.6366, 0.7378, 0.5356, 0.8863, 0.5725, 0.9006, 0.5796, 0.9348, 0.5081, 0.904, 0.8219, 0.1847, 0.784, 0.1589, 0.7572, 0.09128, 0.7992, 0.1224, 0.7119, 0.3386, 0.6473, 0.3109, 0.6842, 0.2622, 0.7278, 0.2952, 0.7855, 0.3527, 0.7119, 0.3386, 0.7278, 0.2952, 0.7789, 0.3079, 0.7134, 0.1212, 0.6473, 0.1496, 0.6751, 0.07603, 0.7073, 0.06522, 0.784, 0.1589, 0.7134, 0.1212, 0.7073, 0.06522, 0.7572, 0.09128, 0.9596, 0.9148, 0.8809, 0.9317, 0.911, 0.8589, 0.9596, 0.8364, 0.4729, 0.867, 0.3704, 0.867, 0.3885, 0.8194, 0.4632, 0.7907, 0.9596, 0.8364, 0.911, 0.8589, 0.8951, 0.7812, 0.9527, 0.7715, 0.7992, 0.1224, 0.7572, 0.09128, 0.7641, 0.02606, 0.8062, 0.04031, 0.7073, 0.06522, 0.6751, 0.07603, 0.682, 0.01081, 0.7142, 0.0, 0.7572, 0.09128, 0.7073, 0.06522, 0.7142, 0.0, 0.7641, 0.02606, 0.3879, 0.6944, 0.4347, 0.7196, 0.4054, 0.7438, 0.3789, 0.7275, 0.4632, 0.7907, 0.3885, 0.8194, 0.3831, 0.8022, 0.4156, 0.7806, 0.944, 0.308, 0.944, 0.3645, 0.877, 0.3567, 0.8729, 0.2994, 0.9229, 0.2461, 0.944, 0.308, 0.8729, 0.2994, 0.8738, 0.2423, 0.4347, 0.7196, 0.4632, 0.7907, 0.4156, 0.7806, 0.4054, 0.7438, 0.7278, 0.2952, 0.6842, 0.2622, 0.7284, 0.2568, 0.7476, 0.2814, 0.7789, 0.3079, 0.7278, 0.2952, 0.7476, 0.2814, 0.7761, 0.2893, 0.6842, 0.2622, 0.7284, 0.1917, 0.749, 0.2216, 0.7284, 0.2568, 0.7284, 0.1917, 0.7855, 0.1847, 0.7823, 0.2152, 0.749, 0.2216, 0.9485, 0.7047, 0.9822, 0.6804, 0.9822, 0.749, 0.9624, 0.7605, 0.7045, 0.6699, 0.6635, 0.6834, 0.6651, 0.5902, 0.6875, 0.5831, 0.9433, 0.1028, 0.9255, 0.0564, 0.9549, 0.0, 0.9666, 0.0235, 0.9921, 0.1066, 0.9433, 0.1028, 0.9666, 0.0235, 0.9921, 0.02697, 0.1969, 0.7139, 0.1443, 0.7195, 0.1502, 0.658, 0.1776, 0.6533, 0.7458, 0.6571, 0.7045, 0.6699, 0.6875, 0.5831, 0.7099, 0.5754, 0.5533, 0.4749, 0.5967, 0.4901, 0.5719, 0.5573, 0.548, 0.5485, 0.5786, 0.3986, 0.6122, 0.4068, 0.5967, 0.4901, 0.5533, 0.4749, 0.753, 0.7385, 0.7206, 0.7449, 0.7045, 0.6699, 0.7458, 0.6571, 0.1983, 0.7911, 0.1569, 0.7935, 0.1443, 0.7195, 0.1969, 0.7139, 0.8346, 0.9146, 0.8729, 0.9091, 0.8729, 0.9842, 0.824, 0.9884, 0.5601, 0.3677, 0.5786, 0.3986, 0.5533, 0.4749, 0.5313, 0.4367, 0.7206, 0.7449, 0.6888, 0.7528, 0.6635, 0.6834, 0.7045, 0.6699, 0.6122, 0.4068, 0.6366, 0.3911, 0.6297, 0.4751, 0.5967, 0.4901, 0.7099, 0.5754, 0.6875, 0.5831, 0.6751, 0.5699, 0.7132, 0.5541, 0.5353, 0.5305, 0.548, 0.5485, 0.5222, 0.5696, 0.5019, 0.5372, 0.479, 0.6139, 0.4784, 0.5883, 0.501, 0.5768, 0.501, 0.6169, 0.1776, 0.6533, 0.1502, 0.658, 0.1455, 0.6365, 0.1883, 0.6276, 0.6875, 0.5831, 0.6651, 0.5902, 0.6366, 0.5844, 0.6751, 0.5699, 0.548, 0.5485, 0.5719, 0.5573, 0.5631, 0.5872, 0.5222, 0.5696, 0.5719, 0.5573, 0.5896, 0.5512, 0.5944, 0.5785, 0.5631, 0.5872, 0.1883, 0.6276, 0.1455, 0.6365, 0.1748, 0.525, 0.1937, 0.5241, 0.6751, 0.5699, 0.6366, 0.5844, 0.7007, 0.4361, 0.7186, 0.4384, 0.5222, 0.5696, 0.5631, 0.5872, 0.5933, 0.6905, 0.574, 0.6924, 0.5631, 0.5872, 0.5944, 0.5785, 0.6112, 0.6824, 0.5933, 0.6905, 0.7132, 0.5541, 0.6751, 0.5699, 0.7186, 0.4384, 0.7363, 0.4404, 0.9111, 0.5831, 0.8917, 0.5431, 0.9172, 0.4135, 0.9283, 0.4227, 0.9515, 0.5864, 0.9111, 0.5831, 0.9283, 0.4227, 0.9477, 0.4249, 0.5936, 0.2092, 0.5607, 0.2652, 0.5439, 0.2492, 0.5607, 0.2652, 0.5936, 0.2092, 0.591, 0.2396, 0.5693, 0.2647, 0.2404, 0.6258, 0.2033, 0.6116, 0.1983, 0.5565, 0.2392, 0.5638, 0.5936, 0.2092, 0.6334, 0.2179, 0.6169, 0.247, 0.591, 0.2396, 0.5344, 0.9348, 0.5344, 0.9862, 0.4882, 0.9792, 0.4874, 0.9445, 0.7855, 0.224, 0.7855, 0.1847, 0.8213, 0.1938, 0.8213, 0.2281, 0.2392, 0.5638, 0.1983, 0.5565, 0.2062, 0.4733, 0.2412, 0.4533, 0.8917, 0.6512, 0.9023, 0.5864, 0.9092, 0.6491, 0.9092, 0.6491, 0.9485, 0.6484, 0.9485, 0.7332, 0.9103, 0.7335, 0.9103, 0.7335, 0.8917, 0.6512, 0.9092, 0.6491, 0.4407, 0.9016, 0.4849, 0.867, 0.4849, 0.9422, 0.4515, 0.938, 0.5607, 0.2652, 0.5226, 0.3323, 0.5439, 0.2492, 0.8917, 0.768, 0.8917, 0.7335, 0.9191, 0.7338, 0.9191, 0.7683, 0.2033, 0.6116, 0.2404, 0.6258, 0.2412, 0.6507, 0.2137, 0.6502, 0.6334, 0.2179, 0.5936, 0.2092, 0.6238, 0.1712, 0.6473, 0.1827, 0.5461, 0.09708, 0.5019, 0.09254, 0.6473, 0.0, 0.5838, 0.1643, 0.5234, 0.1973, 0.5019, 0.09254, 0.5461, 0.09708, 0.4233, 0.4779, 0.4638, 0.5292, 0.433, 0.5627, 0.3937, 0.558, 0.9824, 0.6804, 0.9485, 0.6594, 0.9601, 0.5864, 0.9824, 0.589, 0.3704, 0.5653, 0.3937, 0.558, 0.4771, 0.6944, 0.3937, 0.558, 0.433, 0.5627, 0.4771, 0.6944, 0.5019, 0.5768, 0.4784, 0.566, 0.5019, 0.4379, 0.5424, 0.3677, 0.5226, 0.3323, 0.5557, 0.297, 0.5749, 0.3169, 0.5226, 0.3323, 0.5607, 0.2652, 0.5693, 0.2647, 0.5557, 0.297, 0.5725, 0.9748, 0.5378, 0.9668, 0.5344, 0.9348, 0.5725, 0.9351, 0.4486, 0.4379, 0.4771, 0.494, 0.4638, 0.5292, 0.4233, 0.4779, 0.5936, 0.2092, 0.5439, 0.2492, 0.5234, 0.1973, 0.5838, 0.1643, 0.9575, 0.4191, 0.9515, 0.3677, 0.9877, 0.3801, 0.9877, 0.4368, 0.9477, 0.4249, 0.9283, 0.4227, 0.9293, 0.403, 0.9515, 0.3969, 0.1937, 0.5241, 0.1748, 0.525, 0.1783, 0.488, 0.1983, 0.4858, 0.7186, 0.4384, 0.7007, 0.4361, 0.7106, 0.4088, 0.7322, 0.4074, 0.574, 0.6924, 0.5933, 0.6905, 0.6065, 0.7159, 0.5761, 0.7141, 0.5933, 0.6905, 0.6112, 0.6824, 0.6366, 0.7138, 0.6065, 0.7159, 0.7363, 0.4404, 0.7186, 0.4384, 0.7322, 0.4074, 0.753, 0.4071, 0.9191, 0.7488, 0.9208, 0.7362, 0.9375, 0.7335, 0.9375, 0.7536, 0.9515, 0.3969, 0.9293, 0.403, 0.9441, 0.3677, 0.1983, 0.4858, 0.1783, 0.488, 0.1916, 0.4533, 0.7322, 0.4074, 0.7106, 0.4088, 0.7035, 0.3707, 0.7297, 0.3684, 0.5761, 0.7141, 0.6065, 0.7159, 0.6002, 0.7378, 0.5825, 0.7363, 0.6065, 0.7159, 0.6366, 0.7138, 0.6114, 0.7324, 0.6002, 0.7378, 0.753, 0.4071, 0.7322, 0.4074, 0.7297, 0.3684, 0.7515, 0.3677, 0.4964, 0.6567, 0.4784, 0.6482, 0.4806, 0.6261, 0.4903, 0.6344, 0.9013, 0.9901, 0.9027, 0.9424, 0.9401, 0.9317, 0.9401, 1.0, 0.9619, 0.4605, 0.9812, 0.4368, 0.9812, 0.5051, 0.9627, 0.4938, 0.5018, 0.686, 0.4784, 0.6857, 0.4838, 0.6619, 0.5018, 0.6567, 0.4729, 0.6944, 0.4987, 0.6976, 0.493, 0.717, 0.4745, 0.7096, 0.9027, 0.9424, 0.9013, 0.9901, 0.8833, 0.9839, 0.8809, 0.949, 0.4987, 0.7325, 0.4745, 0.7096, 0.493, 0.717, 0.4903, 0.6344, 0.4806, 0.6261, 0.4917, 0.6169, 0.4964, 0.6222, 0.9619, 0.4605, 0.9627, 0.4938, 0.9521, 0.4864, 0.9515, 0.4684, 0.1983, 0.6784, 0.1983, 0.6622, 0.2092, 0.6685, 0.2091, 0.6772, 0.1983, 0.6622, 0.2088, 0.6507, 0.2143, 0.6619, 0.2092, 0.6685, 0.2143, 0.6784, 0.2091, 0.6772, 0.2092, 0.6685, 0.2143, 0.6619])
me_cube_001.materials.append(mat_taro_faction_color)
me_cube_001.materials.append(mat_horn)
me_cube_001.materials.append(mat_blade_demon_skin)
me_cube_001.use_remesh_preserve_volume = False
me_cube_001.use_remesh_preserve_attributes = False
me_cube_001.use_mirror_vertex_groups = False
me_cube_001.update()
arm_skeleton = bpy.data.armatures.new('skeleton')  # bones are not reproduced

# ---- objects
ob_camera = bpy.data.objects.new('Camera', cam_camera)
ob_light = bpy.data.objects.new('Light', light_light)
ob_bladedemonbodymesh = bpy.data.objects.new('BladeDemonBodyMesh', me_cube)
ob_bladedemonswordmesh = bpy.data.objects.new('BladeDemonSwordMesh', me_cube_003)
ob_bladedemonarmature = bpy.data.objects.new('BladeDemonArmature', arm_skeleton)
ob_bladedemonbodymesh_mat_bk = bpy.data.objects.new('BladeDemonBodyMesh_mat_bk', me_cube_001)
ob_front = bpy.data.objects.new('front', None)
ob_right = bpy.data.objects.new('right', None)
ob_top = bpy.data.objects.new('top', None)
ob_empty = bpy.data.objects.new('Empty', None)

# ---- transforms, parenting, visibility, modifiers, constraints
ob_camera.location = (9.899, -6.926, 7.451)
ob_camera.rotation_euler = (1.109, 0.0, 0.8149)
ob_camera.lock_rotations_4d = False
ob_camera.empty_display_type = 'ARROWS'
ob_camera.color = (0.0, 0.0, 0.0, 0.0)
ob_camera.display_type = 'WIRE'
ob_camera.lineart.crease_threshold = 0.0
ob_light.location = (0.02809, -0.7567, 10.75)
ob_light.rotation_euler = (0.6503, 0.05522, 1.866)
ob_light.lock_rotations_4d = False
ob_light.empty_display_type = 'ARROWS'
ob_light.color = (0.0, 0.0, 0.0, 0.0)
ob_light.lineart.crease_threshold = 0.0
ob_bladedemonbodymesh.parent = ob_bladedemonarmature
ob_bladedemonbodymesh.matrix_parent_inverse = Matrix(((0.4157, -0.0, 0.0, -0.0), (-0.0, 0.4157, -0.0, 0.0), (0.0, -0.0, 0.4157, -0.0), (-0.0, 0.0, -0.0, 1.0)))
ob_bladedemonbodymesh.location = (0.0, 0.0, 0.0)
ob_bladedemonbodymesh.lock_rotations_4d = False
ob_bladedemonbodymesh.empty_display_type = 'ARROWS'
ob_bladedemonbodymesh.lineart.crease_threshold = 0.0
_vg = ob_bladedemonbodymesh.vertex_groups.new(name='spine')
for _i, _w in zip([1, 3, 4, 5, 6, 8, 9, 10, 11, 12, 13, 16, 17, 19, 20, 21, 22, 25, 34, 35, 52, 53, 55, 57, 59, 60, 62, 63, 64], [0.77, 0.3158, 0.8665, 0.0004463, 0.6852, 0.105, 0.1171, 0.08916, 0.1502, 0.6852, 0.01771, 0.1187, 0.6447, 0.8475, 0.07354, 0.1399, 0.1513, 0.008826, 0.8746, 0.872, 0.7991, 0.8718, 0.826, 0.5359, 0.1042, 0.1324, 0.7506, 0.03487, 0.1055]): _vg.add([_i], _w, 'REPLACE')
_vg = ob_bladedemonbodymesh.vertex_groups.new(name='spine.001')
for _i, _w in zip([0, 1, 2, 3, 4, 5, 6, 7, 8, 9, 10, 11, 12, 13, 16, 17, 55, 56, 57, 59, 60, 61, 88, 89, 90], [0.0823, 0.1122, 0.106, 0.09493, 0.1385, 0.1076, 0.04379, 0.03869, 0.6009, 0.6715, 0.5287, 0.5726, 0.08971, 0.1814, 0.6324, 0.02108, 0.1139, 0.02522, 0.08238, 0.6419, 0.5955, 0.02579, 0.009231, 0.05659, 0.08726]): _vg.add([_i], _w, 'REPLACE')
_vg = ob_bladedemonbodymesh.vertex_groups.new(name='spine.002')
for _i, _w in zip([4, 9, 10, 59], [0.01831, 0.02329, 0.2417, 0.1003]): _vg.add([_i], _w, 'REPLACE')
_vg = ob_bladedemonbodymesh.vertex_groups.new(name='spine.003')
for _i, _w in zip([0, 2, 5, 7, 9, 10, 11, 13, 15, 56, 58, 59, 60, 61, 86, 88, 89, 90, 92, 97], [0.6083, 0.08458, 0.2811, 0.7835, 0.08585, 0.1014, 0.03988, 0.1419, 0.4066, 0.03605, 0.1509, 0.09454, 0.007093, 0.09285, 0.02276, 0.2289, 0.04332, 0.0863, 0.06634, 0.007288]): _vg.add([_i], _w, 'REPLACE')
_vg = ob_bladedemonbodymesh.vertex_groups.new(name='spine.004')
for _i, _w in zip([5, 7, 15, 56, 58, 61, 85, 86, 92, 169], [0.01837, 0.006199, 0.3519, 0.0059, 0.07312, 0.1051, 0.02816, 0.2474, 0.00188, 0.03294]): _vg.add([_i], _w, 'REPLACE')
_vg = ob_bladedemonbodymesh.vertex_groups.new(name='spine.005')
for _i, _w in zip([15, 85, 86, 143, 144, 145, 146, 147, 148, 149, 150, 152, 155, 156, 157, 158, 159, 160, 161, 162, 163, 164, 165, 166, 167, 168, 169, 170, 171, 172, 173], [0.0373, 0.005948, 0.02697, 0.6083, 0.2438, 0.4108, 0.4541, 0.4907, 0.4403, 0.6802, 0.1396, 0.005111, 0.6845, 0.5571, 0.3736, 0.4327, 0.3911, 0.4336, 0.4484, 0.4497, 0.4637, 0.4611, 0.4397, 0.8142, 0.8611, 0.2412, 0.1201, 0.367, 0.4356, 0.4992, 0.4858]): _vg.add([_i], _w, 'REPLACE')
_vg = ob_bladedemonbodymesh.vertex_groups.new(name='spine.006')
for _i, _w in zip([5, 56, 61, 85, 86, 91, 93, 143, 144, 145, 146, 147, 148, 149, 150, 151, 152, 153, 154, 155, 156, 157, 158, 159, 160, 161, 162, 163, 164, 165, 166, 167, 168, 169, 170, 171, 172, 173], [0.01464, 0.0308, 0.09475, 0.08871, 0.2115, 0.02968, 0.03484, 0.3427, 0.7537, 0.5736, 0.5428, 0.4873, 0.5574, 0.2517, 0.8592, 0.9731, 0.9689, 0.9705, 0.9865, 0.2972, 0.4373, 0.6171, 0.5624, 0.5985, 0.5617, 0.5484, 0.5472, 0.5336, 0.536, 0.5569, 0.1369, 0.09118, 0.6942, 0.7567, 0.6269, 0.5611, 0.4956, 0.5106]): _vg.add([_i], _w, 'REPLACE')
_vg = ob_bladedemonbodymesh.vertex_groups.new(name='shoulder.L')
_vg = ob_bladedemonbodymesh.vertex_groups.new(name='upper_arm.L')
_vg = ob_bladedemonbodymesh.vertex_groups.new(name='forearm.L')
_vg = ob_bladedemonbodymesh.vertex_groups.new(name='shoulder.R')
for _i, _w in zip([0, 2, 5, 7, 8, 9, 10, 11, 13, 15, 16, 56, 58, 59, 60, 61, 85, 86, 87, 88, 89, 90, 91, 92, 93, 94, 95, 96, 97, 98, 99, 100, 101, 102, 103, 104, 105, 106, 107, 108, 109, 110, 111, 112, 143, 149, 166, 168, 169], [0.2518, 0.7061, 0.4736, 0.1113, 0.132, 0.06423, 0.01291, 0.1215, 0.569, 0.1849, 0.1598, 0.7912, 0.7413, 0.04132, 0.1232, 0.6156, 0.7667, 0.4233, 0.9961, 0.6626, 0.743, 0.6523, 0.8106, 0.8402, 0.6644, 0.9112, 0.8296, 0.5844, 0.5651, 0.567, 0.7778, 0.2418, 0.1946, 0.1164, 0.06036, 0.2111, 0.05285, 0.07687, 0.1808, 0.1963, 0.01501, 0.2003, 0.1566, 0.04099, 0.04228, 0.06545, 0.01798, 0.04558, 0.06849]): _vg.add([_i], _w, 'REPLACE')
_vg = ob_bladedemonbodymesh.vertex_groups.new(name='upper_arm.R')
for _i, _w in zip([2, 13, 56, 85, 88, 89, 90, 91, 92, 93, 94, 95, 96, 97, 98, 99, 100, 101, 102, 103, 104, 105, 106, 107, 108, 109, 110, 111, 112, 113, 114, 115, 116, 117, 118, 119, 120, 121, 122, 123, 124, 125, 126, 127, 128, 129, 130, 131, 132, 133, 134, 135], [0.02392, 0.04683, 0.01948, 0.05097, 0.05348, 0.1156, 0.1432, 0.0832, 0.05744, 0.2418, 0.08591, 0.1461, 0.3684, 0.3771, 0.403, 0.2115, 0.7416, 0.8075, 0.8811, 0.9362, 0.7864, 0.9441, 0.9234, 0.8136, 0.7833, 0.9666, 0.7753, 0.8316, 0.9533, 0.9736, 0.9864, 0.798, 0.2068, 0.2159, 0.7336, 0.8993, 0.8735, 0.9219, 0.9569, 0.9258, 0.9904, 0.9918, 0.9157, 0.994, 0.9868, 0.1822, 0.05296, 0.0946, 0.08209, 0.2786, 0.1727, 0.4826]): _vg.add([_i], _w, 'REPLACE')
_vg = ob_bladedemonbodymesh.vertex_groups.new(name='forearm.R')
for _i, _w in zip([115, 116, 117, 118, 119, 120, 121, 123, 126, 129, 130, 131, 132, 133, 134, 135, 136, 137, 138, 139, 140, 141, 142, 174, 175, 176, 177, 178, 179, 180, 181, 182, 183, 184, 185, 186, 187, 188, 189, 190, 191, 192, 193, 194], [0.2011, 0.7927, 0.7837, 0.2655, 0.1004, 0.1262, 0.07793, 0.06006, 0.06784, 0.8177, 0.947, 0.9053, 0.9178, 0.7213, 0.8273, 0.5174, 0.9972, 1.001, 1.001, 0.9991, 0.9946, 0.9988, 0.9992, 0.9997, 1.0, 1.001, 0.9998, 0.9995, 0.9998, 0.9997, 0.9998, 1.0, 1.0, 0.9999, 0.9998, 0.9998, 0.9998, 1.0, 1.0, 0.9998, 1.0, 1.0, 1.0, 1.0]): _vg.add([_i], _w, 'REPLACE')
_vg = ob_bladedemonbodymesh.vertex_groups.new(name='thigh.L')
_vg = ob_bladedemonbodymesh.vertex_groups.new(name='shin.L')
_vg = ob_bladedemonbodymesh.vertex_groups.new(name='shin.L.001')
_vg = ob_bladedemonbodymesh.vertex_groups.new(name='thigh.R')
for _i, _w in zip([1, 3, 6, 8, 11, 12, 14, 16, 17, 18, 19, 20, 21, 22, 23, 24, 25, 26, 27, 28, 29, 52, 57, 60, 62, 63, 64, 65, 66, 67, 68], [0.07782, 0.557, 0.2432, 0.1233, 0.09013, 0.1952, 0.8272, 0.03851, 0.3043, 0.9508, 0.1735, 0.8788, 0.8418, 0.7878, 0.4588, 0.8119, 0.3404, 0.03529, 0.06789, 0.1165, 0.04292, 0.2234, 0.3519, 0.1036, 0.2215, 0.9308, 0.8758, 0.5151, 0.6543, 0.04452, 0.0605]): _vg.add([_i], _w, 'REPLACE')
_vg = ob_bladedemonbodymesh.vertex_groups.new(name='shin.R')
for _i, _w in zip([14, 20, 22, 23, 24, 25, 26, 27, 28, 29, 30, 31, 32, 33, 36, 37, 38, 39, 40, 41, 44, 45, 65, 66, 67, 68, 70, 71, 72, 73], [0.1691, 0.03039, 0.05781, 0.5379, 0.1712, 0.6136, 0.9561, 0.9251, 0.8729, 0.919, 0.0715, 0.03993, 0.8619, 0.8976, 0.452, 0.4556, 0.8781, 0.8885, 0.8826, 0.1423, 0.1928, 0.005429, 0.4829, 0.3233, 0.9569, 0.9302, 0.9475, 0.4762, 0.8818, 0.1448]): _vg.add([_i], _w, 'REPLACE')
_vg = ob_bladedemonbodymesh.vertex_groups.new(name='shin.R.001')
for _i, _w in zip([29, 30, 31, 32, 33, 36, 37, 38, 39, 40, 41, 42, 43, 44, 45, 46, 47, 48, 49, 50, 51, 54, 69, 70, 71, 72, 73, 74, 75, 76, 77, 78, 79, 80, 81, 82, 83, 84], [0.01188, 0.9279, 0.9546, 0.1287, 0.09732, 0.5478, 0.5442, 0.1182, 0.109, 0.1141, 0.8576, 0.9941, 0.9773, 0.8071, 0.9721, 0.9911, 0.9988, 1.001, 0.9991, 0.9999, 1.001, 0.9998, 0.9897, 0.0441, 0.5237, 0.1158, 0.8552, 0.9915, 0.9972, 0.9981, 0.9999, 1.0, 0.9962, 1.001, 0.9993, 1.0, 0.9998, 0.9992]): _vg.add([_i], _w, 'REPLACE')
_vg = ob_bladedemonbodymesh.vertex_groups.new(name='knee.R')
_vg = ob_bladedemonbodymesh.vertex_groups.new(name='sword')
_m = ob_bladedemonbodymesh.modifiers.new('Mirror', 'MIRROR')
_m.use_clip = True
_m = ob_bladedemonbodymesh.modifiers.new('Armature', 'ARMATURE')
_m.object = ob_bladedemonarmature
ob_bladedemonswordmesh.parent = ob_bladedemonarmature
ob_bladedemonswordmesh.matrix_parent_inverse = Matrix(((0.4157, -0.0, 0.0, -0.0), (-0.0, 0.4157, -0.0, 0.0), (0.0, -0.0, 0.4157, -0.0), (-0.0, 0.0, -0.0, 1.0)))
ob_bladedemonswordmesh.location = (-0.477, -2.098, 2.053)
ob_bladedemonswordmesh.rotation_euler = (-1.536, 2.219e-16, -2.144e-16)
ob_bladedemonswordmesh.lineart.crease_threshold = 0.0
_vg = ob_bladedemonswordmesh.vertex_groups.new(name='spine')
_vg = ob_bladedemonswordmesh.vertex_groups.new(name='spine.001')
_vg = ob_bladedemonswordmesh.vertex_groups.new(name='spine.002')
_vg = ob_bladedemonswordmesh.vertex_groups.new(name='spine.003')
_vg = ob_bladedemonswordmesh.vertex_groups.new(name='spine.004')
_vg = ob_bladedemonswordmesh.vertex_groups.new(name='spine.005')
_vg = ob_bladedemonswordmesh.vertex_groups.new(name='spine.006')
_vg = ob_bladedemonswordmesh.vertex_groups.new(name='shoulder.L')
_vg = ob_bladedemonswordmesh.vertex_groups.new(name='upper_arm.L')
_vg = ob_bladedemonswordmesh.vertex_groups.new(name='forearm.L')
_vg = ob_bladedemonswordmesh.vertex_groups.new(name='shoulder.R')
_vg = ob_bladedemonswordmesh.vertex_groups.new(name='upper_arm.R')
_vg = ob_bladedemonswordmesh.vertex_groups.new(name='forearm.R')
_vg = ob_bladedemonswordmesh.vertex_groups.new(name='thigh.L')
_vg = ob_bladedemonswordmesh.vertex_groups.new(name='shin.L')
_vg = ob_bladedemonswordmesh.vertex_groups.new(name='shin.L.001')
_vg = ob_bladedemonswordmesh.vertex_groups.new(name='thigh.R')
_vg = ob_bladedemonswordmesh.vertex_groups.new(name='shin.R')
_vg = ob_bladedemonswordmesh.vertex_groups.new(name='shin.R.001')
_vg = ob_bladedemonswordmesh.vertex_groups.new(name='knee.R')
_vg = ob_bladedemonswordmesh.vertex_groups.new(name='sword')
_vg.add([0, 1, 2, 3, 4, 5, 6, 7, 8, 9, 10, 11, 12, 13, 14, 15, 16, 17, 18, 19, 20, 21, 22, 23, 24], 1.0, 'REPLACE')
_m = ob_bladedemonswordmesh.modifiers.new('Armature', 'ARMATURE')
_m.object = ob_bladedemonarmature
ob_bladedemonarmature.location = (0.0, 0.0, 0.0)
ob_bladedemonarmature.scale = (2.405, 2.405, 2.405)
ob_bladedemonarmature.show_in_front = True
ob_bladedemonarmature.lineart.crease_threshold = 0.0
ob_bladedemonbodymesh_mat_bk.location = (0.0, 0.0, 0.0)
ob_bladedemonbodymesh_mat_bk.lock_rotations_4d = False
ob_bladedemonbodymesh_mat_bk.empty_display_type = 'ARROWS'
ob_bladedemonbodymesh_mat_bk.lineart.crease_threshold = 0.0
_vg = ob_bladedemonbodymesh_mat_bk.vertex_groups.new(name='spine')
_vg = ob_bladedemonbodymesh_mat_bk.vertex_groups.new(name='spine.001')
_vg = ob_bladedemonbodymesh_mat_bk.vertex_groups.new(name='spine.002')
_vg = ob_bladedemonbodymesh_mat_bk.vertex_groups.new(name='spine.003')
_vg = ob_bladedemonbodymesh_mat_bk.vertex_groups.new(name='spine.004')
_vg = ob_bladedemonbodymesh_mat_bk.vertex_groups.new(name='spine.005')
_vg = ob_bladedemonbodymesh_mat_bk.vertex_groups.new(name='spine.006')
_vg = ob_bladedemonbodymesh_mat_bk.vertex_groups.new(name='shoulder.L')
_vg = ob_bladedemonbodymesh_mat_bk.vertex_groups.new(name='upper_arm.L')
_vg = ob_bladedemonbodymesh_mat_bk.vertex_groups.new(name='forearm.L')
_vg = ob_bladedemonbodymesh_mat_bk.vertex_groups.new(name='shoulder.R')
_vg = ob_bladedemonbodymesh_mat_bk.vertex_groups.new(name='upper_arm.R')
_vg = ob_bladedemonbodymesh_mat_bk.vertex_groups.new(name='forearm.R')
_vg = ob_bladedemonbodymesh_mat_bk.vertex_groups.new(name='thigh.L')
_vg = ob_bladedemonbodymesh_mat_bk.vertex_groups.new(name='shin.L')
_vg = ob_bladedemonbodymesh_mat_bk.vertex_groups.new(name='shin.L.001')
_vg = ob_bladedemonbodymesh_mat_bk.vertex_groups.new(name='thigh.R')
_vg = ob_bladedemonbodymesh_mat_bk.vertex_groups.new(name='shin.R')
_vg = ob_bladedemonbodymesh_mat_bk.vertex_groups.new(name='shin.R.001')
_vg = ob_bladedemonbodymesh_mat_bk.vertex_groups.new(name='knee.R')
_vg = ob_bladedemonbodymesh_mat_bk.vertex_groups.new(name='sword')
_m = ob_bladedemonbodymesh_mat_bk.modifiers.new('Mirror', 'MIRROR')
_m.use_clip = True
ob_front.location = (0.0, 4.239e-08, 1.885)
ob_front.rotation_euler = (1.571, -0.0, -0.0)
ob_front.scale = (1.65, 1.65, 1.65)
ob_front.empty_display_type = 'IMAGE'
ob_front.empty_display_size = 5.0
ob_front.use_empty_image_alpha = True
ob_front.color = (1.0, 1.0, 1.0, 0.5)
ob_front.lineart.crease_threshold = 0.0
ob_right.location = (0.0, -0.1956, 1.888)
ob_right.rotation_euler = (1.571, -0.0, 1.571)
ob_right.scale = (1.65, 1.65, 1.65)
ob_right.empty_display_type = 'IMAGE'
ob_right.empty_display_size = 5.0
ob_right.use_empty_image_alpha = True
ob_right.color = (1.0, 1.0, 1.0, 0.5)
ob_right.lineart.crease_threshold = 0.0
ob_top.location = (0.0, -0.1884, 0.0)
ob_top.scale = (1.65, 1.65, 1.65)
ob_top.empty_display_type = 'IMAGE'
ob_top.empty_display_size = 5.0
ob_top.use_empty_image_alpha = True
ob_top.color = (1.0, 1.0, 1.0, 0.5)
ob_top.lineart.crease_threshold = 0.0
ob_empty.location = (5.015, 1.889, 1.933)
ob_empty.rotation_euler = (1.571, -2.22e-16, -2.22e-16)
ob_empty.empty_display_type = 'IMAGE'
ob_empty.empty_display_size = 5.0
ob_empty.lineart.crease_threshold = 0.0

# ---- collection membership
scene.collection.objects.link(ob_camera)
scene.collection.objects.link(ob_light)
col_collection.objects.link(ob_bladedemonbodymesh)
col_collection.objects.link(ob_bladedemonswordmesh)
col_collection.objects.link(ob_bladedemonarmature)
col_collection.objects.link(ob_bladedemonbodymesh_mat_bk)
col_ref_imgs.objects.link(ob_front)
col_ref_imgs.objects.link(ob_right)
col_ref_imgs.objects.link(ob_top)
col_ref_imgs.objects.link(ob_empty)

# ---- scene / render settings (as saved in the file)
scene.camera = ob_camera
scene.frame_start = 1; scene.frame_end = 29; scene.frame_set(21)
scene.render.engine = 'CYCLES'
scene.cycles.use_denoising = False
scene.cycles.samples = 128
scene.cycles.sampling_pattern = 'TABULATED_SOBOL'
scene.cycles.use_adaptive_sampling = False
scene.cycles.use_light_tree = False
scene.cycles.bake_type = 'DIFFUSE'
scene.view_settings.view_transform = 'Filmic'
bpy.context.view_layer.update()
